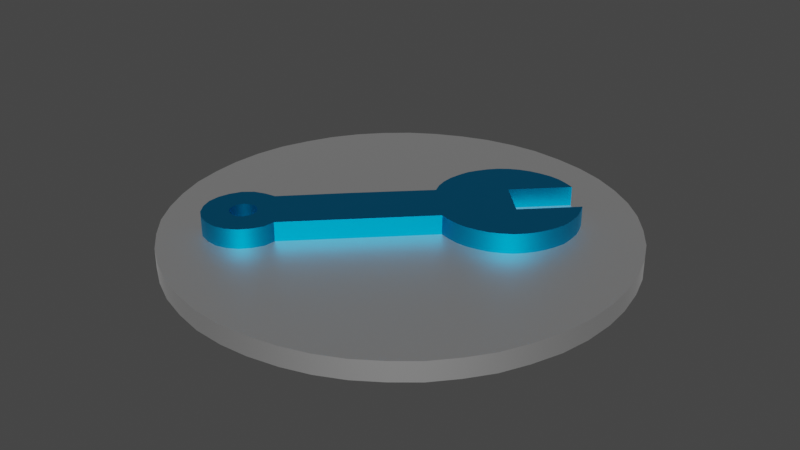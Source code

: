 # Source: RepairIcon.blend  (saved by Blender 2.92.15; exported with 4.5.12 LTS)
import bpy
from mathutils import Matrix  # noqa: F401  (used for matrix-valued properties, if any)

bpy.ops.wm.read_factory_settings(use_empty=True)
scene = bpy.context.scene
scene.name = 'Scene'

# ---- collections
col_collection = bpy.data.collections.new('Collection'); scene.collection.children.link(col_collection)

# ---- materials (node trees are filled in below, after node groups)
mat_material_2 = bpy.data.materials.new('Material_2')
mat_material_2.use_transparent_shadow = False
mat_material_2.diffuse_color = (0.9804, 0.9804, 0.9804, 1.0)
mat_material_2.roughness = 0.5528
mat_material_2.specular_intensity = 1.0
mat_material_2.metallic = 1.0
mat_plaster = bpy.data.materials.new('Plaster')
mat_plaster.use_transparent_shadow = False
mat_plaster.diffuse_color = (0.0, 0.2902, 0.5725, 1.0)
mat_plaster.roughness = 0.5528
mat_plaster.specular_intensity = 1.0
mat_plaster.metallic = 1.0

# ---- material node trees
mat_material_2.use_nodes = True; mat_material_2.node_tree.nodes.clear()
_N = mat_material_2.node_tree.nodes; _L = mat_material_2.node_tree.links
n0 = _N.new('ShaderNodeBsdfPrincipled'); n0.name = 'Principled BSDF'; n0.location = (10, 300)
n0.distribution = 'GGX'
n0.subsurface_method = 'BURLEY'
n0.inputs[0].default_value = (0.9804, 0.9804, 0.9804, 1.0)
n0.inputs[1].default_value = 1.0
n0.inputs[2].default_value = 0.5528
n0.inputs[3].default_value = 1.45
n0.inputs[13].default_value = 1.0
n0.inputs[27].default_value = (0.0, 0.0, 0.0, 1.0)
n0.inputs[28].default_value = 1.0
n1 = _N.new('ShaderNodeOutputMaterial'); n1.name = 'Material Output'; n1.location = (300, 300)
n2 = _N.new('ShaderNodeNormalMap'); n2.name = 'Normal Map'; n2.location = (-300, -300)
n2.label = 'Normal/Map'
_L.new(n0.outputs[0], n1.inputs[0])
_L.new(n2.outputs[0], n0.inputs[5])
n1.is_active_output = True
mat_plaster.use_nodes = True; mat_plaster.node_tree.nodes.clear()
_N = mat_plaster.node_tree.nodes; _L = mat_plaster.node_tree.links
n0 = _N.new('ShaderNodeBsdfPrincipled'); n0.name = 'Principled BSDF'; n0.location = (10, 300)
n0.distribution = 'GGX'
n0.subsurface_method = 'BURLEY'
n0.inputs[0].default_value = (0.0, 0.2902, 0.5725, 1.0)
n0.inputs[1].default_value = 1.0
n0.inputs[2].default_value = 0.5528
n0.inputs[3].default_value = 1.45
n0.inputs[13].default_value = 1.0
n0.inputs[27].default_value = (0.0, 0.0, 0.0, 1.0)
n0.inputs[28].default_value = 1.0
n1 = _N.new('ShaderNodeOutputMaterial'); n1.name = 'Material Output'; n1.location = (300, 300)
n2 = _N.new('ShaderNodeNormalMap'); n2.name = 'Normal Map'; n2.location = (-300, -300)
n2.label = 'Normal/Map'
_L.new(n0.outputs[0], n1.inputs[0])
_L.new(n2.outputs[0], n0.inputs[5])
n1.is_active_output = True

# ---- world
world_world = bpy.data.worlds.new('World'); scene.world = world_world
world_world.use_nodes = True; world_world.node_tree.nodes.clear()
_N = world_world.node_tree.nodes; _L = world_world.node_tree.links
n0 = _N.new('ShaderNodeOutputWorld'); n0.name = 'World Output'; n0.location = (300, 300)
n1 = _N.new('ShaderNodeBackground'); n1.name = 'Background'; n1.location = (10, 300)
n1.inputs[0].default_value = (0.05088, 0.05088, 0.05088, 1.0)
_L.new(n1.outputs[0], n0.inputs[0])
n0.is_active_output = True
world_world.color = (0.05088, 0.05088, 0.05088)
world_world.use_sun_shadow = False
world_world.sun_shadow_jitter_overblur = 0.0

# ---- meshes
me_object_1 = bpy.data.meshes.new('Object_1')
me_object_1.from_pydata([(4607.0, -8844.0, -2.103e-18), (4415.0, -8991.0, -3.144e-17), (4598.0, -9151.0, 4.576e-18), (4445.0, -9106.0, 0.0), (4461.0, -9131.0, 0.0), (4481.0, -9153.0, -1.615e-22), (4432.0, -9079.0, 0.0), (4422.0, -9050.0, 0.0), (4417.0, -9020.0, 0.0), (4555.0, -9204.0, 0.0), (4528.0, -9190.0, 0.0), (4584.0, -9214.0, 0.0), (4614.0, -9221.0, 0.0), (4503.0, -9173.0, 0.0), (4646.0, -9223.0, 0.0), (4423.0, -8929.0, 0.0), (4417.0, -8959.0, 0.0), (4434.0, -8900.0, 0.0), (4447.0, -8873.0, 0.0), (4484.0, -8826.0, 0.0), (4464.0, -8848.0, 0.0), (4507.0, -8806.0, 0.0), (4532.0, -8790.0, 0.0), (4559.0, -8777.0, 0.0), (4587.0, -8767.0, 0.0), (4618.0, -8761.0, 0.0), (4646.0, -8759.0, 0.0), (4706.0, -9215.0, 0.0), (4675.0, -9221.0, 0.0), (4734.0, -9206.0, 0.0), (4761.0, -9193.0, 0.0), (4809.0, -9157.0, 0.0), (4786.0, -9176.0, 0.0), (4829.0, -9134.0, 0.0), (4846.0, -9110.0, 0.0), (4859.0, -9083.0, 0.0), (4870.0, -9053.0, 0.0), (4876.0, -9023.0, 0.0), (4878.0, -8991.0, 0.0), (4812.0, -8829.0, 0.0), (4790.0, -8809.0, 0.0), (4765.0, -8792.0, 0.0), (4679.0, -8762.0, 0.0), (4709.0, -8768.0, 0.0), (4738.0, -8778.0, 0.0), (4876.0, -8963.0, 0.0), (4870.0, -8932.0, -9.34e-17), (4831.0, -8852.0, 0.0), (4848.0, -8877.0, 0.0), (4861.0, -8904.0, 0.0), (4876.0, -9023.0, 0.0), (4876.0, -9023.0, -20.0), (4878.0, -8991.0, -20.0), (4870.0, -9053.0, 0.0), (4870.0, -9053.0, -20.0), (4846.0, -9110.0, 0.0), (4846.0, -9110.0, -20.0), (4859.0, -9083.0, -20.0), (4829.0, -9134.0, 0.0), (4829.0, -9134.0, -20.0), (4859.0, -9083.0, 0.0), (4786.0, -9176.0, 0.0), (4786.0, -9176.0, -20.0), (4809.0, -9157.0, -20.0), (4761.0, -9193.0, 0.0), (4761.0, -9193.0, -20.0), (4706.0, -9215.0, 0.0), (4706.0, -9215.0, -20.0), (4734.0, -9206.0, -20.0), (4675.0, -9221.0, 0.0), (4675.0, -9221.0, -20.0), (4734.0, -9206.0, 0.0), (4809.0, -9157.0, 0.0), (4614.0, -9221.0, 0.0), (4614.0, -9221.0, -20.0), (4646.0, -9223.0, -20.0), (4584.0, -9214.0, 0.0), (4584.0, -9214.0, -20.0), (4528.0, -9190.0, 0.0), (4528.0, -9190.0, -20.0), (4555.0, -9204.0, -20.0), (4503.0, -9173.0, 0.0), (4503.0, -9173.0, -20.0), (4555.0, -9204.0, 0.0), (4461.0, -9131.0, 0.0), (4461.0, -9131.0, -20.0), (4481.0, -9153.0, -20.0), (4445.0, -9106.0, 0.0), (4445.0, -9106.0, -20.0), (4422.0, -9050.0, 0.0), (4422.0, -9050.0, -20.0), (4432.0, -9079.0, -20.0), (4417.0, -9020.0, 0.0), (4417.0, -9020.0, -20.0), (4432.0, -9079.0, 0.0), (4481.0, -9153.0, -1.615e-22), (4646.0, -9223.0, 0.0), (4415.0, -8991.0, -3.144e-17), (4415.0, -8991.0, -20.0), (4423.0, -8929.0, 0.0), (4423.0, -8929.0, -20.0), (4417.0, -8959.0, -20.0), (4434.0, -8900.0, 0.0), (4434.0, -8900.0, -20.0), (4464.0, -8848.0, 0.0), (4464.0, -8848.0, -20.0), (4447.0, -8873.0, -20.0), (4484.0, -8826.0, 0.0), (4484.0, -8826.0, -20.0), (4447.0, -8873.0, 0.0), (4532.0, -8790.0, 0.0), (4532.0, -8790.0, -20.0), (4507.0, -8806.0, -20.0), (4559.0, -8777.0, 0.0), (4559.0, -8777.0, -20.0), (4618.0, -8761.0, 0.0), (4618.0, -8761.0, -20.0), (4587.0, -8767.0, -20.0), (4646.0, -8759.0, 0.0), (4646.0, -8759.0, -20.0), (4587.0, -8767.0, 0.0), (4507.0, -8806.0, 0.0), (4709.0, -8768.0, 0.0), (4709.0, -8768.0, -20.0), (4679.0, -8762.0, -20.0), (4738.0, -8778.0, 0.0), (4738.0, -8778.0, -20.0), (4790.0, -8809.0, 0.0), (4790.0, -8809.0, -20.0), (4765.0, -8792.0, -20.0), (4812.0, -8829.0, 0.0), (4812.0, -8829.0, -20.0), (4765.0, -8792.0, 0.0), (4848.0, -8877.0, 0.0), (4848.0, -8877.0, -20.0), (4831.0, -8852.0, -20.0), (4861.0, -8904.0, 0.0), (4861.0, -8904.0, -20.0), (4876.0, -8963.0, 0.0), (4876.0, -8963.0, -20.0), (4870.0, -8932.0, -20.0), (4878.0, -8991.0, 0.0), (4878.0, -8991.0, -20.0), (4870.0, -8932.0, -9.34e-17), (4831.0, -8852.0, 0.0), (4679.0, -8762.0, 0.0), (4417.0, -8959.0, 0.0), (4870.0, -8932.0, -20.0), (4548.0, -9069.0, -20.0), (4620.0, -8802.0, -20.0), (4809.0, -9079.0, -20.0), (4706.0, -9215.0, -20.0), (4461.0, -9131.0, -20.0), (4445.0, -9106.0, -20.0), (4481.0, -9153.0, -20.0), (4432.0, -9079.0, -20.0), (4422.0, -9050.0, -20.0), (4417.0, -9020.0, -20.0), (4415.0, -8991.0, -20.0), (4555.0, -9204.0, -20.0), (4528.0, -9190.0, -20.0), (4584.0, -9214.0, -20.0), (4614.0, -9221.0, -20.0), (4503.0, -9173.0, -20.0), (4646.0, -9223.0, -20.0), (4417.0, -8959.0, -20.0), (4423.0, -8929.0, -20.0), (4434.0, -8900.0, -20.0), (4447.0, -8873.0, -20.0), (4484.0, -8826.0, -20.0), (4464.0, -8848.0, -20.0), (4507.0, -8806.0, -20.0), (4532.0, -8790.0, -20.0), (4559.0, -8777.0, -20.0), (4587.0, -8767.0, -20.0), (4618.0, -8761.0, -20.0), (4646.0, -8759.0, -20.0), (4675.0, -9221.0, -20.0), (4734.0, -9206.0, -20.0), (4761.0, -9193.0, -20.0), (4786.0, -9176.0, -20.0), (4809.0, -9157.0, -20.0), (4829.0, -9134.0, -20.0), (4846.0, -9110.0, -20.0), (4859.0, -9083.0, -20.0), (4876.0, -9023.0, -20.0), (4870.0, -9053.0, -20.0), (4878.0, -8991.0, -20.0), (4790.0, -8809.0, -20.0), (4812.0, -8829.0, -20.0), (4765.0, -8792.0, -20.0), (4679.0, -8762.0, -20.0), (4709.0, -8768.0, -20.0), (4738.0, -8778.0, -20.0), (4876.0, -8963.0, -20.0), (4831.0, -8852.0, -20.0), (4848.0, -8877.0, -20.0), (4861.0, -8904.0, -20.0), (4878.0, -8991.0, 0.0)], [], [(0, 1, 2), (2, 3, 4), (4, 5, 2), (6, 3, 2), (2, 7, 6), (8, 7, 2), (8, 2, 1), (9, 2, 10), (2, 9, 11), (11, 12, 2), (2, 13, 10), (13, 2, 5), (2, 12, 14), (0, 15, 16), (16, 1, 0), (17, 15, 0), (0, 18, 17), (19, 20, 0), (18, 0, 20), (19, 0, 21), (22, 21, 0), (22, 0, 23), (0, 24, 23), (24, 0, 25), (25, 0, 26), (27, 2, 28), (29, 2, 27), (30, 2, 29), (31, 33, 0, 2), (30, 32, 2), (32, 31, 2), (0, 33, 34), (35, 0, 34), (0, 36, 37), (35, 36, 0), (38, 0, 37), (0, 39, 40), (40, 41, 0), (26, 0, 42), (42, 0, 43), (43, 0, 44), (0, 41, 44), (0, 45, 46), (47, 39, 0), (47, 0, 48), (49, 48, 0), (49, 0, 46), (38, 45, 0), (28, 2, 14), (52, 198, 50, 51), (51, 50, 53, 54), (57, 60, 55, 56), (56, 55, 58, 59), (54, 53, 60, 57), (63, 72, 61, 62), (62, 61, 64, 65), (68, 71, 66, 67), (67, 66, 69, 70), (65, 64, 71, 68), (59, 58, 72, 63), (75, 96, 73, 74), (74, 73, 76, 77), (80, 83, 78, 79), (79, 78, 81, 82), (77, 76, 83, 80), (86, 95, 84, 85), (85, 84, 87, 88), (91, 94, 89, 90), (90, 89, 92, 93), (88, 87, 94, 91), (82, 81, 95, 86), (70, 69, 96, 75), (93, 92, 97, 98), (101, 146, 99, 100), (100, 99, 102, 103), (106, 109, 104, 105), (105, 104, 107, 108), (103, 102, 109, 106), (112, 121, 110, 111), (111, 110, 113, 114), (117, 120, 115, 116), (116, 115, 118, 119), (114, 113, 120, 117), (108, 107, 121, 112), (124, 145, 122, 123), (123, 122, 125, 126), (129, 132, 127, 128), (128, 127, 130, 131), (126, 125, 132, 129), (135, 144, 133, 134), (134, 133, 136, 137), (140, 143, 138, 139), (139, 138, 141, 142), (137, 136, 143, 140), (131, 130, 144, 135), (119, 118, 145, 124), (98, 97, 146, 101), (147, 194, 148, 149), (150, 151, 148), (148, 152, 153), (152, 148, 154), (155, 148, 153), (148, 155, 156), (157, 148, 156), (157, 158, 148), (159, 160, 148), (148, 161, 159), (161, 148, 162), (148, 160, 163), (163, 154, 148), (148, 164, 162), (149, 165, 166), (149, 148, 158, 165), (167, 149, 166), (149, 167, 168), (169, 149, 170), (168, 170, 149), (169, 171, 149), (172, 149, 171), (172, 173, 149), (149, 173, 174), (174, 175, 149), (175, 176, 149), (151, 177, 148), (151, 150, 178), (179, 178, 150), (179, 150, 180), (180, 150, 181), (182, 181, 150), (150, 183, 182), (184, 183, 150), (185, 150, 148), (150, 185, 186), (184, 150, 186), (187, 185, 148), (149, 188, 189), (188, 149, 190), (176, 191, 149), (191, 192, 149), (192, 193, 149), (149, 193, 190), (195, 149, 189), (195, 196, 149), (197, 149, 196), (197, 147, 149), (187, 148, 194), (177, 164, 148)])
me_object_1.polygons.foreach_set('use_smooth', [True] * 147)
_uv = me_object_1.uv_layers.new(name='UVMap')
_uv.uv.foreach_set('vector', [0.06125, 0.1349, 0.1616, 0.003183, 0.2709, 0.1291, 0.2709, 0.1291, 0.2399, 0.02398, 0.257, 0.03528, 0.257, 0.03528, 0.2725, 0.04869, 0.2709, 0.1291, 0.2215, 0.015, 0.2399, 0.02398, 0.2709, 0.1291, 0.2709, 0.1291, 0.2021, 0.008471, 0.2215, 0.015, 0.181, 0.004385, 0.2021, 0.008471, 0.2709, 0.1291, 0.181, 0.004385, 0.2709, 0.1291, 0.1616, 0.003183, 0.3072, 0.09958, 0.2709, 0.1291, 0.2978, 0.08095, 0.2709, 0.1291, 0.3072, 0.09958, 0.3142, 0.1195, 0.3142, 0.1195, 0.3185, 0.1402, 0.2709, 0.1291, 0.2709, 0.1291, 0.2862, 0.064, 0.2978, 0.08095, 0.2862, 0.064, 0.2709, 0.1291, 0.2725, 0.04869, 0.2709, 0.1291, 0.3185, 0.1402, 0.32, 0.1623, 0.06125, 0.1349, 0.119, 0.009051, 0.1396, 0.004729, 0.1396, 0.004729, 0.1616, 0.003183, 0.06125, 0.1349, 0.09914, 0.01608, 0.119, 0.009051, 0.06125, 0.1349, 0.06125, 0.1349, 0.08059, 0.02556, 0.09914, 0.01608, 0.04847, 0.05091, 0.06371, 0.0372, 0.06125, 0.1349, 0.08059, 0.02556, 0.06125, 0.1349, 0.06371, 0.0372, 0.04847, 0.05091, 0.06125, 0.1349, 0.03512, 0.06649, 0.02388, 0.08367, 0.03512, 0.06649, 0.06125, 0.1349, 0.02388, 0.08367, 0.06125, 0.1349, 0.01493, 0.1022, 0.06125, 0.1349, 0.008433, 0.1216, 0.01493, 0.1022, 0.008433, 0.1216, 0.06125, 0.1349, 0.004365, 0.1428, 0.004365, 0.1428, 0.06125, 0.1349, 0.003169, 0.1623, 0.3148, 0.203, 0.2709, 0.1291, 0.3188, 0.1819, 0.3083, 0.2225, 0.2709, 0.1291, 0.3148, 0.203, 0.2993, 0.241, 0.2709, 0.1291, 0.3083, 0.2225, 0.2747, 0.2738, 0.2595, 0.2875, 0.06125, 0.1349, 0.2709, 0.1291, 0.2993, 0.241, 0.2881, 0.2582, 0.2709, 0.1291, 0.2881, 0.2582, 0.2747, 0.2738, 0.2709, 0.1291, 0.06125, 0.1349, 0.2595, 0.2875, 0.2426, 0.2991, 0.2241, 0.3086, 0.06125, 0.1349, 0.2426, 0.2991, 0.06125, 0.1349, 0.2042, 0.3156, 0.1836, 0.3199, 0.2241, 0.3086, 0.2042, 0.3156, 0.06125, 0.1349, 0.1616, 0.3215, 0.06125, 0.1349, 0.1836, 0.3199, 0.06125, 0.1349, 0.05068, 0.276, 0.03703, 0.2607, 0.03703, 0.2607, 0.02545, 0.2437, 0.06125, 0.1349, 0.003169, 0.1623, 0.06125, 0.1349, 0.004708, 0.1845, 0.004708, 0.1845, 0.06125, 0.1349, 0.00901, 0.2052, 0.00901, 0.2052, 0.06125, 0.1349, 0.016, 0.2251, 0.06125, 0.1349, 0.02545, 0.2437, 0.016, 0.2251, 0.06125, 0.1349, 0.1422, 0.3203, 0.1211, 0.3162, 0.06619, 0.2894, 0.05068, 0.276, 0.06125, 0.1349, 0.06619, 0.2894, 0.06125, 0.1349, 0.08329, 0.3007, 0.1017, 0.3097, 0.08329, 0.3007, 0.06125, 0.1349, 0.1017, 0.3097, 0.06125, 0.1349, 0.1211, 0.3162, 0.1616, 0.3215, 0.1422, 0.3203, 0.06125, 0.1349, 0.3188, 0.1819, 0.2709, 0.1291, 0.32, 0.1623, 0.3247, 0.0, 0.3369, 0.0, 0.3369, 0.02217, 0.3247, 0.02217, 0.3247, 0.02217, 0.3369, 0.02217, 0.3369, 0.04329, 0.3247, 0.04329, 0.3247, 0.06441, 0.3369, 0.06441, 0.3369, 0.0853, 0.3247, 0.0853, 0.3247, 0.0853, 0.3369, 0.0853, 0.3369, 0.1058, 0.3247, 0.1058, 0.3247, 0.04329, 0.3369, 0.04329, 0.3369, 0.06441, 0.3247, 0.06441, 0.3247, 0.1264, 0.3369, 0.1264, 0.3369, 0.1469, 0.3247, 0.1469, 0.3247, 0.1469, 0.3369, 0.1469, 0.3369, 0.1675, 0.3247, 0.1675, 0.3247, 0.188, 0.3369, 0.188, 0.3369, 0.2086, 0.3247, 0.2086, 0.3247, 0.2086, 0.3369, 0.2086, 0.3369, 0.2301, 0.3247, 0.2301, 0.3247, 0.1675, 0.3369, 0.1675, 0.3369, 0.188, 0.3247, 0.188, 0.3247, 0.1058, 0.3369, 0.1058, 0.3369, 0.1264, 0.3247, 0.1264, 0.3247, 0.2496, 0.3369, 0.2496, 0.3369, 0.2718, 0.3247, 0.2718, 0.3247, 0.2718, 0.3369, 0.2718, 0.3369, 0.2929, 0.3247, 0.2929, 0.3247, 0.314, 0.3369, 0.314, 0.3369, 0.3349, 0.3247, 0.3349, 0.3247, 0.3349, 0.3369, 0.3349, 0.3369, 0.3555, 0.3247, 0.3555, 0.3247, 0.2929, 0.3369, 0.2929, 0.3369, 0.314, 0.3247, 0.314, 0.3247, 0.376, 0.3369, 0.376, 0.3369, 0.3966, 0.3247, 0.3966, 0.3247, 0.3966, 0.3369, 0.3966, 0.3369, 0.4171, 0.3247, 0.4171, 0.3247, 0.4376, 0.3369, 0.4376, 0.3369, 0.4582, 0.3247, 0.4582, 0.3247, 0.4582, 0.3369, 0.4582, 0.3369, 0.4797, 0.3247, 0.4797, 0.3247, 0.4171, 0.3369, 0.4171, 0.3369, 0.4376, 0.3247, 0.4376, 0.3247, 0.3555, 0.3369, 0.3555, 0.3369, 0.376, 0.3247, 0.376, 0.3247, 0.2301, 0.3369, 0.2301, 0.3369, 0.2496, 0.3247, 0.2496, 0.3247, 0.4797, 0.3369, 0.4797, 0.3369, 0.4993, 0.3247, 0.4993, 0.3247, 0.5214, 0.3369, 0.5214, 0.3369, 0.5426, 0.3247, 0.5426, 0.3247, 0.5426, 0.3369, 0.5426, 0.3369, 0.5637, 0.3247, 0.5637, 0.3247, 0.5846, 0.3369, 0.5846, 0.3369, 0.6051, 0.3247, 0.6051, 0.3247, 0.6051, 0.3369, 0.6051, 0.3369, 0.6257, 0.3247, 0.6257, 0.3247, 0.5637, 0.3369, 0.5637, 0.3369, 0.5846, 0.3247, 0.5846, 0.3247, 0.6462, 0.3369, 0.6462, 0.3369, 0.6667, 0.3247, 0.6667, 0.3247, 0.6667, 0.3369, 0.6667, 0.3369, 0.6873, 0.3247, 0.6873, 0.3247, 0.7078, 0.3369, 0.7078, 0.3369, 0.7294, 0.3247, 0.7294, 0.3247, 0.7294, 0.3369, 0.7294, 0.3369, 0.7489, 0.3247, 0.7489, 0.3247, 0.6873, 0.3369, 0.6873, 0.3369, 0.7078, 0.3247, 0.7078, 0.3247, 0.6257, 0.3369, 0.6257, 0.3369, 0.6462, 0.3247, 0.6462, 0.3247, 0.7711, 0.3369, 0.7711, 0.3369, 0.7922, 0.3247, 0.7922, 0.3247, 0.7922, 0.3369, 0.7922, 0.3369, 0.8133, 0.3247, 0.8133, 0.3247, 0.8342, 0.3369, 0.8342, 0.3369, 0.8547, 0.3247, 0.8547, 0.3247, 0.8547, 0.3369, 0.8547, 0.3369, 0.8753, 0.3247, 0.8753, 0.3247, 0.8133, 0.3369, 0.8133, 0.3369, 0.8342, 0.3247, 0.8342, 0.3247, 0.8958, 0.3369, 0.8958, 0.3369, 0.9164, 0.3247, 0.9164, 0.3247, 0.9164, 0.3369, 0.9164, 0.3369, 0.9369, 0.3247, 0.9369, 0.3247, 0.9575, 0.3369, 0.9575, 0.3369, 0.979, 0.3247, 0.979, 0.3247, 0.979, 0.3369, 0.979, 0.3369, 0.9985, 0.3247, 0.9985, 0.3247, 0.9369, 0.3369, 0.9369, 0.3369, 0.9575, 0.3247, 0.9575, 0.3247, 0.8753, 0.3369, 0.8753, 0.3369, 0.8958, 0.3247, 0.8958, 0.3247, 0.7489, 0.3369, 0.7489, 0.3369, 0.7711, 0.3247, 0.7711, 0.3247, 0.4993, 0.3369, 0.4993, 0.3369, 0.5214, 0.3247, 0.5214, 0.4595, 0.3162, 0.4806, 0.3203, 0.5533, 0.09499, 0.3706, 0.1444, 0.5599, 0.2742, 0.6532, 0.203, 0.5533, 0.09499, 0.5533, 0.09499, 0.5954, 0.03528, 0.5783, 0.02398, 0.5954, 0.03528, 0.5533, 0.09499, 0.6109, 0.04869, 0.5599, 0.015, 0.5533, 0.09499, 0.5783, 0.02398, 0.5533, 0.09499, 0.5599, 0.015, 0.5405, 0.008471, 0.5194, 0.004385, 0.5533, 0.09499, 0.5405, 0.008471, 0.5194, 0.004385, 0.5, 0.003183, 0.5533, 0.09499, 0.6456, 0.09958, 0.6362, 0.08095, 0.5533, 0.09499, 0.5533, 0.09499, 0.6526, 0.1195, 0.6456, 0.09958, 0.6526, 0.1195, 0.5533, 0.09499, 0.6569, 0.1402, 0.5533, 0.09499, 0.6362, 0.08095, 0.6246, 0.064, 0.6246, 0.064, 0.6109, 0.04869, 0.5533, 0.09499, 0.5533, 0.09499, 0.6584, 0.1623, 0.6569, 0.1402, 0.3706, 0.1444, 0.478, 0.004729, 0.4574, 0.009051, 0.3706, 0.1444, 0.5533, 0.09499, 0.5, 0.003183, 0.478, 0.004729, 0.4375, 0.01608, 0.3706, 0.1444, 0.4574, 0.009051, 0.3706, 0.1444, 0.4375, 0.01608, 0.419, 0.02556, 0.3869, 0.05091, 0.3706, 0.1444, 0.4021, 0.0372, 0.419, 0.02556, 0.4021, 0.0372, 0.3706, 0.1444, 0.3869, 0.05091, 0.3735, 0.06649, 0.3706, 0.1444, 0.3623, 0.08367, 0.3706, 0.1444, 0.3735, 0.06649, 0.3623, 0.08367, 0.3533, 0.1022, 0.3706, 0.1444, 0.3706, 0.1444, 0.3533, 0.1022, 0.3468, 0.1216, 0.3468, 0.1216, 0.3428, 0.1428, 0.3706, 0.1444, 0.3428, 0.1428, 0.3416, 0.1623, 0.3706, 0.1444, 0.6532, 0.203, 0.6572, 0.1819, 0.5533, 0.09499, 0.6532, 0.203, 0.5599, 0.2742, 0.6467, 0.2225, 0.6377, 0.241, 0.6467, 0.2225, 0.5599, 0.2742, 0.6377, 0.241, 0.5599, 0.2742, 0.6265, 0.2582, 0.6265, 0.2582, 0.5599, 0.2742, 0.6131, 0.2738, 0.5979, 0.2875, 0.6131, 0.2738, 0.5599, 0.2742, 0.5599, 0.2742, 0.581, 0.2991, 0.5979, 0.2875, 0.5625, 0.3086, 0.581, 0.2991, 0.5599, 0.2742, 0.522, 0.3199, 0.5599, 0.2742, 0.5533, 0.09499, 0.5599, 0.2742, 0.522, 0.3199, 0.5426, 0.3156, 0.5625, 0.3086, 0.5599, 0.2742, 0.5426, 0.3156, 0.5, 0.3215, 0.522, 0.3199, 0.5533, 0.09499, 0.3706, 0.1444, 0.3754, 0.2607, 0.3891, 0.276, 0.3754, 0.2607, 0.3706, 0.1444, 0.3639, 0.2437, 0.3416, 0.1623, 0.3431, 0.1845, 0.3706, 0.1444, 0.3431, 0.1845, 0.3474, 0.2052, 0.3706, 0.1444, 0.3474, 0.2052, 0.3544, 0.2251, 0.3706, 0.1444, 0.3706, 0.1444, 0.3544, 0.2251, 0.3639, 0.2437, 0.4046, 0.2894, 0.3706, 0.1444, 0.3891, 0.276, 0.4046, 0.2894, 0.4217, 0.3007, 0.3706, 0.1444, 0.4401, 0.3097, 0.3706, 0.1444, 0.4217, 0.3007, 0.4401, 0.3097, 0.4595, 0.3162, 0.3706, 0.1444, 0.5, 0.3215, 0.5533, 0.09499, 0.4806, 0.3203, 0.6572, 0.1819, 0.6584, 0.1623, 0.5533, 0.09499])
me_object_1.materials.append(mat_material_2)
me_object_1.use_remesh_fix_poles = True
me_object_1.use_remesh_preserve_attributes = False
me_object_1.use_mirror_vertex_groups = False
me_object_1.update()
me_object_1.normals_split_custom_set([tuple(v) for v in zip(*[iter([-3.21e-22, -2.633e-20, 1.0, 3.114e-19, 2.915e-20, 1.0, -1.741e-20, -5.154e-21, 1.0, -1.741e-20, -5.154e-21, 1.0, -3.545e-20, -1.871e-20, 1.0, -3.746e-20, -2.648e-20, 1.0, -3.746e-20, -2.648e-20, 1.0, -3.84e-20, -3.55e-20, 1.0, -1.741e-20, -5.154e-21, 1.0, -3.288e-20, -1.225e-20, 1.0, -3.545e-20, -1.871e-20, 1.0, -1.741e-20, -5.154e-21, 1.0, -1.741e-20, -5.154e-21, 1.0, -3.002e-20, -6.9e-21, 1.0, -3.288e-20, -1.225e-20, 1.0, 6.017e-19, 8.657e-19, 1.0, -3.002e-20, -6.9e-21, 1.0, -1.741e-20, -5.154e-21, 1.0, 6.017e-19, 8.657e-19, 1.0, -1.741e-20, -5.154e-21, 1.0, 3.114e-19, 2.915e-20, 1.0, -2.807e-20, -6.356e-20, 1.0, -1.741e-20, -5.154e-21, 1.0, -3.439e-20, -5.524e-20, 1.0, -1.741e-20, -5.154e-21, 1.0, -2.807e-20, -6.356e-20, 1.0, -1.888e-20, -6.818e-20, 1.0, -1.888e-20, -6.818e-20, 1.0, -8.369e-21, -6.774e-20, 1.0, -1.741e-20, -5.154e-21, 1.0, -1.741e-20, -5.154e-21, 1.0, -3.762e-20, -4.537e-20, 1.0, -3.439e-20, -5.524e-20, 1.0, -3.762e-20, -4.537e-20, 1.0, -1.741e-20, -5.154e-21, 1.0, -3.84e-20, -3.55e-20, 1.0, -1.741e-20, -5.154e-21, 1.0, -8.369e-21, -6.774e-20, 1.0, 1.222e-21, -6.291e-20, 1.0, -3.21e-22, -2.633e-20, 1.0, 1.297e-20, -3.232e-21, 1.0, 4.593e-19, -7.416e-19, 1.0, 4.593e-19, -7.416e-19, 1.0, 3.114e-19, 2.915e-20, 1.0, -3.21e-22, -2.633e-20, 1.0, 1.392e-20, -5.503e-21, 1.0, 1.297e-20, -3.232e-21, 1.0, -3.21e-22, -2.633e-20, 1.0, -3.21e-22, -2.633e-20, 1.0, 1.466e-20, -8.167e-21, 1.0, 1.392e-20, -5.503e-21, 1.0, 1.498e-20, -1.453e-20, 1.0, 1.507e-20, -1.12e-20, 1.0, -3.21e-22, -2.633e-20, 1.0, 1.466e-20, -8.167e-21, 1.0, -3.21e-22, -2.633e-20, 1.0, 1.507e-20, -1.12e-20, 1.0, 1.498e-20, -1.453e-20, 1.0, -3.21e-22, -2.633e-20, 1.0, 1.42e-20, -1.8e-20, 1.0, 1.258e-20, -2.13e-20, 1.0, 1.42e-20, -1.8e-20, 1.0, -3.21e-22, -2.633e-20, 1.0, 1.258e-20, -2.13e-20, 1.0, -3.21e-22, -2.633e-20, 1.0, 1.004e-20, -2.398e-20, 1.0, -3.21e-22, -2.633e-20, 1.0, 6.701e-21, -2.555e-20, 1.0, 1.004e-20, -2.398e-20, 1.0, 6.701e-21, -2.555e-20, 1.0, -3.21e-22, -2.633e-20, 1.0, 2.991e-21, -2.569e-20, 1.0, 2.991e-21, -2.569e-20, 1.0, -3.21e-22, -2.633e-20, 1.0, -5.219e-22, -2.452e-20, 1.0, 1.412e-20, -4.768e-20, 1.0, -1.741e-20, -5.154e-21, 1.0, 8.643e-21, -5.585e-20, 1.0, 1.77e-20, -3.974e-20, 1.0, -1.741e-20, -5.154e-21, 1.0, 1.412e-20, -4.768e-20, 1.0, 1.982e-20, -3.245e-20, 1.0, -1.741e-20, -5.154e-21, 1.0, 1.77e-20, -3.974e-20, 1.0, 1.912e-20, 8.135e-21, 1.0, 8.704e-21, 1.234e-20, 1.0, -3.21e-22, -2.633e-20, 1.0, -1.741e-20, -5.154e-21, 1.0, 1.982e-20, -3.245e-20, 1.0, 2.088e-20, -2.598e-20, 1.0, -1.741e-20, -5.154e-21, 1.0, 2.088e-20, -2.598e-20, 1.0, 1.912e-20, 8.135e-21, 1.0, -1.741e-20, -5.154e-21, 1.0, -3.21e-22, -2.633e-20, 1.0, 8.704e-21, 1.234e-20, 1.0, -5.246e-21, 3.202e-21, 1.0, -5.861e-21, 2.609e-21, 1.0, -3.21e-22, -2.633e-20, 1.0, -5.246e-21, 3.202e-21, 1.0, -3.21e-22, -2.633e-20, 1.0, -6.47e-21, 1.919e-21, 1.0, -7.068e-21, 1.113e-21, 1.0, -5.861e-21, 2.609e-21, 1.0, -6.47e-21, 1.919e-21, 1.0, -3.21e-22, -2.633e-20, 1.0, -7.646e-21, 1.797e-22, 1.0, -3.21e-22, -2.633e-20, 1.0, -7.068e-21, 1.113e-21, 1.0, -3.21e-22, -2.633e-20, 1.0, -9.573e-21, -8.887e-21, 1.0, -9.32e-21, -1.121e-20, 1.0, -9.32e-21, -1.121e-20, 1.0, -8.722e-21, -1.378e-20, 1.0, -3.21e-22, -2.633e-20, 1.0, -5.219e-22, -2.452e-20, 1.0, -3.21e-22, -2.633e-20, 1.0, -3.628e-21, -2.227e-20, 1.0, -3.628e-21, -2.227e-20, 1.0, -3.21e-22, -2.633e-20, 1.0, -6.001e-21, -1.95e-20, 1.0, -6.001e-21, -1.95e-20, 1.0, -3.21e-22, -2.633e-20, 1.0, -7.661e-21, -1.659e-20, 1.0, -3.21e-22, -2.633e-20, 1.0, -8.722e-21, -1.378e-20, 1.0, -7.661e-21, -1.659e-20, 1.0, -3.21e-22, -2.633e-20, 1.0, 4.58e-19, 1.062e-18, 1.0, 7.403e-19, 1.189e-18, 1.0, -9.572e-21, -6.832e-21, 1.0, -9.573e-21, -8.887e-21, 1.0, -3.21e-22, -2.633e-20, 1.0, -9.572e-21, -6.832e-21, 1.0, -3.21e-22, -2.633e-20, 1.0, -9.386e-21, -5.028e-21, 1.0, -5.938e-19, -2.518e-18, 1.0, -9.386e-21, -5.028e-21, 1.0, -3.21e-22, -2.633e-20, 1.0, -5.938e-19, -2.518e-18, 1.0, -3.21e-22, -2.633e-20, 1.0, 7.403e-19, 1.189e-18, 1.0, -7.646e-21, 1.797e-22, 1.0, 4.58e-19, 1.062e-18, 1.0, -3.21e-22, -2.633e-20, 1.0, 8.643e-21, -5.585e-20, 1.0, -1.741e-20, -5.154e-21, 1.0, 1.222e-21, -6.291e-20, 1.0, 1.0, -1.214e-05, 3.345e-06, 1.0, -1.213e-05, -3.329e-06, 0.9903, -0.139, 0.0, 0.9903, -0.139, -1.423e-10, 0.9903, -0.139, -1.423e-10, 0.9903, -0.139, 0.0, 0.9631, -0.269, 0.0, 0.9631, -0.269, 0.0, 0.9191, -0.394, 0.0, 0.9191, -0.394, 0.0, 0.8593, -0.5115, 0.0, 0.8593, -0.5115, -6.029e-11, 0.8593, -0.5115, -6.029e-11, 0.8593, -0.5115, 0.0, 0.7863, -0.6179, 0.0, 0.7863, -0.6179, 0.0, 0.9631, -0.269, 0.0, 0.9631, -0.269, 0.0, 0.9191, -0.394, 0.0, 0.9191, -0.394, 0.0, 0.7001, -0.7141, 0.0, 0.7001, -0.7141, 0.0, 0.6022, -0.7983, 0.0, 0.6022, -0.7983, 0.0, 0.6022, -0.7983, 0.0, 0.6022, -0.7983, 0.0, 0.4943, -0.8693, 0.0, 0.4943, -0.8693, 0.0, 0.3781, -0.9258, 0.0, 0.3781, -0.9258, 0.0, 0.2556, -0.9668, 1.336e-10, 0.2556, -0.9668, 0.0, 0.2556, -0.9668, 0.0, 0.2556, -0.9668, 1.336e-10, 0.1227, -0.9924, 0.0, 0.1227, -0.9924, -2.756e-10, 0.4943, -0.8693, 0.0, 0.4943, -0.8693, 0.0, 0.3781, -0.9258, 0.0, 0.3781, -0.9258, 0.0, 0.7863, -0.6179, 0.0, 0.7863, -0.6179, 0.0, 0.7001, -0.7141, 0.0, 0.7001, -0.7141, 0.0, 1.147e-05, -1.0, 0.0, 1.147e-05, -1.0, -3.963e-07, -0.1391, -0.9903, 0.0, -0.1391, -0.9903, -1.466e-10, -0.1391, -0.9903, -1.466e-10, -0.1391, -0.9903, 0.0, -0.269, -0.9631, 0.0, -0.269, -0.9631, 0.0, -0.394, -0.9191, 0.0, -0.394, -0.9191, 0.0, -0.5113, -0.8594, 0.0, -0.5113, -0.8594, -4.307e-11, -0.5113, -0.8594, -4.307e-11, -0.5113, -0.8594, 0.0, -0.6179, -0.7863, 0.0, -0.6179, -0.7863, 0.0, -0.269, -0.9631, 0.0, -0.269, -0.9631, 0.0, -0.394, -0.9191, 0.0, -0.394, -0.9191, 0.0, -0.7141, -0.7001, 0.0, -0.7141, -0.7001, 0.0, -0.7983, -0.6022, 0.0, -0.7983, -0.6022, 0.0, -0.7983, -0.6022, 0.0, -0.7983, -0.6022, 0.0, -0.8693, -0.4943, 0.0, -0.8693, -0.4943, 0.0, -0.9258, -0.3781, 0.0, -0.9258, -0.3781, 0.0, -0.9668, -0.2556, 1.336e-10, -0.9668, -0.2556, 0.0, -0.9668, -0.2556, 0.0, -0.9668, -0.2556, 1.336e-10, -0.9925, -0.1226, -3.487e-21, -0.9925, -0.1226, -2.756e-10, -0.8693, -0.4943, 0.0, -0.8693, -0.4943, 0.0, -0.9258, -0.3781, 0.0, -0.9258, -0.3781, 0.0, -0.6179, -0.7863, 0.0, -0.6179, -0.7863, 0.0, -0.7141, -0.7001, 0.0, -0.7141, -0.7001, 0.0, 0.1227, -0.9924, -2.756e-10, 0.1227, -0.9924, 0.0, 1.147e-05, -1.0, -3.963e-07, 1.147e-05, -1.0, 0.0, -0.9925, -0.1226, -2.756e-10, -0.9925, -0.1226, -3.487e-21, -1.0, -1.374e-06, 3.618e-10, -1.0, -1.374e-06, 0.0, -0.9903, 0.1391, 6.428e-07, -0.9903, 0.1391, 0.0, -0.9631, 0.269, 0.0, -0.9631, 0.269, 0.0, -0.9631, 0.269, 0.0, -0.9631, 0.269, 0.0, -0.9189, 0.3944, 0.0, -0.9189, 0.3944, 1.889e-07, -0.8593, 0.5114, -2.834e-07, -0.8593, 0.5114, 0.0, -0.7863, 0.6179, 0.0, -0.7863, 0.6179, 0.0, -0.7863, 0.6179, 0.0, -0.7863, 0.6179, 0.0, -0.7001, 0.7141, 0.0, -0.7001, 0.7141, 0.0, -0.9189, 0.3944, 1.889e-07, -0.9189, 0.3944, 0.0, -0.8593, 0.5114, 0.0, -0.8593, 0.5114, -2.834e-07, -0.6022, 0.7983, 0.0, -0.6022, 0.7983, 0.0, -0.4943, 0.8693, 0.0, -0.4943, 0.8693, 0.0, -0.4943, 0.8693, 0.0, -0.4943, 0.8693, 0.0, -0.3781, 0.9258, 0.0, -0.3781, 0.9258, 0.0, -0.2556, 0.9668, 0.0, -0.2556, 0.9668, 1.336e-10, -0.1227, 0.9924, 0.0, -0.1227, 0.9924, -2.756e-10, -0.1227, 0.9924, -2.756e-10, -0.1227, 0.9924, 0.0, 5.261e-06, 1.0, -1.586e-06, 5.26e-06, 1.0, 0.0, -0.3781, 0.9258, 0.0, -0.3781, 0.9258, 0.0, -0.2556, 0.9668, 1.336e-10, -0.2556, 0.9668, 0.0, -0.7001, 0.7141, 0.0, -0.7001, 0.7141, 0.0, -0.6022, 0.7983, 0.0, -0.6022, 0.7983, 0.0, 0.1391, 0.9903, -1.466e-10, 0.1391, 0.9903, 0.0, 0.269, 0.9631, 0.0, 0.269, 0.9631, 0.0, 0.269, 0.9631, 0.0, 0.269, 0.9631, 0.0, 0.3939, 0.9191, 0.0, 0.3939, 0.9191, 0.0, 0.5115, 0.8593, 2.644e-07, 0.5115, 0.8593, 0.0, 0.6179, 0.7863, 0.0, 0.6179, 0.7863, 0.0, 0.6179, 0.7863, 0.0, 0.6179, 0.7863, 0.0, 0.7141, 0.7001, 0.0, 0.7141, 0.7001, 0.0, 0.3939, 0.9191, 0.0, 0.3939, 0.9191, 0.0, 0.5115, 0.8593, 0.0, 0.5115, 0.8593, 2.644e-07, 0.7983, 0.6022, 0.0, 0.7983, 0.6022, 0.0, 0.8693, 0.4943, 0.0, 0.8693, 0.4943, 0.0, 0.8693, 0.4943, 0.0, 0.8693, 0.4943, 0.0, 0.9258, 0.3781, 0.0, 0.9258, 0.3781, 0.0, 0.9668, 0.2556, 0.0, 0.9668, 0.2556, 3.811e-07, 0.9924, 0.1227, 0.0, 0.9924, 0.1227, -2.756e-10, 0.9924, 0.1227, -2.756e-10, 0.9924, 0.1227, 0.0, 1.0, -1.546e-05, -2.95e-06, 1.0, -1.546e-05, 2.936e-06, 0.9258, 0.3781, 0.0, 0.9258, 0.3781, 0.0, 0.9668, 0.2556, 3.811e-07, 0.9668, 0.2556, 0.0, 0.7141, 0.7001, 0.0, 0.7141, 0.7001, 0.0, 0.7983, 0.6022, 0.0, 0.7983, 0.6022, 0.0, 5.26e-06, 1.0, 0.0, 5.261e-06, 1.0, -1.586e-06, 0.1391, 0.9903, 0.0, 0.1391, 0.9903, -1.466e-10, -1.0, -1.374e-06, 0.0, -1.0, -1.374e-06, 3.618e-10, -0.9903, 0.1391, 0.0, -0.9903, 0.1391, 6.428e-07, 0.0, 0.0, -1.0, 0.0, 0.0, -1.0, 0.0, 0.0, -1.0, 0.0, 0.0, -1.0, 0.0, 0.0, -1.0, 0.0, 0.0, -1.0, 0.0, 0.0, -1.0, 0.0, 0.0, -1.0, 0.0, 0.0, -1.0, 0.0, 0.0, -1.0, 0.0, 0.0, -1.0, 0.0, 0.0, -1.0, 0.0, 0.0, -1.0, 0.0, 0.0, -1.0, 0.0, 0.0, -1.0, 0.0, 0.0, -1.0, 0.0, 0.0, -1.0, 0.0, 0.0, -1.0, 0.0, 0.0, -1.0, 0.0, 0.0, -1.0, 0.0, 0.0, -1.0, 0.0, 0.0, -1.0, 0.0, 0.0, -1.0, 0.0, 0.0, -1.0, 0.0, 0.0, -1.0, 0.0, 0.0, -1.0, 0.0, 0.0, -1.0, 0.0, 0.0, -1.0, 0.0, 0.0, -1.0, 0.0, 0.0, -1.0, 0.0, 0.0, -1.0, 0.0, 0.0, -1.0, 0.0, 0.0, -1.0, 0.0, 0.0, -1.0, 0.0, 0.0, -1.0, 0.0, 0.0, -1.0, 0.0, 0.0, -1.0, 0.0, 0.0, -1.0, 0.0, 0.0, -1.0, 0.0, 0.0, -1.0, 0.0, 0.0, -1.0, 0.0, 0.0, -1.0, 0.0, 0.0, -1.0, 0.0, 0.0, -1.0, 0.0, 0.0, -1.0, 0.0, 0.0, -1.0, 0.0, 0.0, -1.0, 0.0, 0.0, -1.0, 0.0, 0.0, -1.0, 0.0, 0.0, -1.0, 0.0, 0.0, -1.0, 0.0, 0.0, -1.0, 0.0, 0.0, -1.0, 0.0, 0.0, -1.0, 0.0, 0.0, -1.0, 0.0, 0.0, -1.0, 0.0, 0.0, -1.0, 0.0, 0.0, -1.0, 0.0, 0.0, -1.0, 0.0, 0.0, -1.0, 0.0, 0.0, -1.0, 0.0, 0.0, -1.0, 0.0, 0.0, -1.0, 0.0, 0.0, -1.0, 0.0, 0.0, -1.0, 0.0, 0.0, -1.0, 0.0, 0.0, -1.0, 0.0, 0.0, -1.0, 0.0, 0.0, -1.0, 0.0, 0.0, -1.0, 0.0, 0.0, -1.0, 0.0, 0.0, -1.0, 0.0, 0.0, -1.0, 0.0, 0.0, -1.0, 0.0, 0.0, -1.0, 0.0, 0.0, -1.0, 0.0, 0.0, -1.0, 0.0, 0.0, -1.0, 0.0, 0.0, -1.0, 0.0, 0.0, -1.0, 0.0, 0.0, -1.0, 0.0, 0.0, -1.0, 0.0, 0.0, -1.0, 0.0, 0.0, -1.0, 0.0, 0.0, -1.0, 0.0, 0.0, -1.0, 0.0, 0.0, -1.0, 0.0, 0.0, -1.0, 0.0, 0.0, -1.0, 0.0, 0.0, -1.0, 0.0, 0.0, -1.0, 0.0, 0.0, -1.0, 0.0, 0.0, -1.0, 0.0, 0.0, -1.0, 0.0, 0.0, -1.0, 0.0, 0.0, -1.0, 0.0, 0.0, -1.0, 0.0, 0.0, -1.0, 0.0, 0.0, -1.0, 0.0, 0.0, -1.0, 0.0, 0.0, -1.0, 0.0, 0.0, -1.0, 0.0, 0.0, -1.0, 0.0, 0.0, -1.0, 0.0, 0.0, -1.0, 0.0, 0.0, -1.0, 0.0, 0.0, -1.0, 0.0, 0.0, -1.0, 0.0, 0.0, -1.0, 0.0, 0.0, -1.0, 0.0, 0.0, -1.0, 0.0, 0.0, -1.0, 0.0, 0.0, -1.0, 0.0, 0.0, -1.0, 0.0, 0.0, -1.0, 0.0, 0.0, -1.0, 0.0, 0.0, -1.0, 0.0, 0.0, -1.0, 0.0, 0.0, -1.0, 0.0, 0.0, -1.0, 0.0, 0.0, -1.0, 0.0, 0.0, -1.0, 0.0, 0.0, -1.0, 0.0, 0.0, -1.0, 0.0, 0.0, -1.0, 0.0, 0.0, -1.0, 0.0, 0.0, -1.0, 0.0, 0.0, -1.0, 0.0, 0.0, -1.0, 0.0, 0.0, -1.0, 0.0, 0.0, -1.0, 0.0, 0.0, -1.0, 0.0, 0.0, -1.0, 0.0, 0.0, -1.0, 0.0, 0.0, -1.0, 0.0, 0.0, -1.0, 0.0, 0.0, -1.0, 0.0, 0.0, -1.0, 0.0, 0.0, -1.0, 0.0, 0.0, -1.0, 0.0, 0.0, -1.0, 0.0, 0.0, -1.0, 0.0, 0.0, -1.0, 0.0, 0.0, -1.0, 0.0, 0.0, -1.0, 0.0, 0.0, -1.0, 0.0, 0.0, -1.0, 0.0, 0.0, -1.0, 0.0, 0.0, -1.0, 0.0, 0.0, -1.0, 0.0, 0.0, -1.0, 0.0, 0.0, -1.0])] * 3)])
me_object_3 = bpy.data.meshes.new('Object_3')
me_object_3.from_pydata([(4547.0, -9102.0, -5.87e-14), (4553.0, -9130.0, 5.874e-15), (4543.0, -9105.0, 8.994e-14), (4577.0, -9104.0, 1.148e-14), (4560.0, -9096.0, -1.105e-21), (4523.0, -9066.0, 0.0), (4533.0, -9080.0, -5.311e-21), (4521.0, -9082.0, -4.834e-22), (4561.0, -9072.0, -1.5e-22), (4642.0, -8973.0, 8.466e-20), (4689.0, -8981.0, 1.844e-15), (4611.0, -9005.0, 0.0), (4560.0, -9060.0, -1.803e-24), (4701.0, -8972.0, 3.501e-17), (4716.0, -8907.0, -9.538e-20), (4650.0, -8941.0, -1.687e-09), (4721.0, -8971.0, 0.0), (4787.0, -8901.0, -1.098e-14), (4788.0, -8913.0, 2.447e-13), (4646.0, -8931.0, -2.391e-14), (4677.0, -8864.0, -2.121e-16), (4717.0, -8855.0, 0.0), (4725.0, -8864.0, 0.0), (4530.0, -9132.0, 0.0), (4542.0, -9133.0, 0.0), (4563.0, -9124.0, 0.0), (4518.0, -9128.0, 0.0), (4533.0, -9105.0, 0.0), (4538.0, -9106.0, 0.0), (4509.0, -9121.0, 0.0), (4528.0, -9102.0, 0.0), (4550.0, -9097.0, 0.0), (4571.0, -9115.0, 0.0), (4578.0, -9092.0, 0.0), (4551.0, -9093.0, 0.0), (4550.0, -9087.0, 0.0), (4547.0, -9083.0, 0.0), (4502.0, -9111.0, 0.0), (4525.0, -9098.0, 0.0), (4498.0, -9100.0, 5.138e-22), (4524.0, -9093.0, -8.224e-21), (4525.0, -9088.0, 0.0), (4528.0, -9083.0, 0.0), (4501.0, -9077.0, 0.0), (4498.0, -9088.0, 0.0), (4507.0, -9066.0, 0.0), (4543.0, -9080.0, 0.0), (4538.0, -9079.0, 1.41e-12), (4553.0, -9049.0, -1.551e-15), (4539.0, -9052.0, 0.0), (4527.0, -9054.0, 0.0), (4516.0, -9058.0, 0.0), (4594.0, -8997.0, 0.0), (4732.0, -8984.0, 0.0), (4721.0, -8986.0, 0.0), (4710.0, -8986.0, 0.0), (4760.0, -8959.0, 0.0), (4753.0, -8976.0, 0.0), (4743.0, -8981.0, 0.0), (4699.0, -8984.0, 0.0), (4762.0, -8970.0, 0.0), (4776.0, -8954.0, 0.0), (4770.0, -8962.0, 0.0), (4781.0, -8945.0, 0.0), (4785.0, -8935.0, 0.0), (4788.0, -8924.0, 0.0), (4735.0, -8926.0, 2.636e-18), (4784.0, -8891.0, 9.14e-16), (4780.0, -8881.0, 0.0), (4656.0, -8928.0, -1.666e-09), (4704.0, -8895.0, 1.699e-08), (4644.0, -8920.0, 0.0), (4644.0, -8909.0, 0.0), (4646.0, -8898.0, 0.0), (4649.0, -8887.0, 0.0), (4654.0, -8878.0, 0.0), (4729.0, -8843.0, 0.0), (4749.0, -8850.0, 0.0), (4739.0, -8846.0, 0.0), (4718.0, -8842.0, 0.0), (4667.0, -8861.0, 0.0), (4676.0, -8854.0, 0.0), (4660.0, -8869.0, 0.0), (4707.0, -8843.0, 0.0), (4685.0, -8849.0, 0.0), (4696.0, -8845.0, 0.0), (4735.0, -8926.0, 2.636e-18), (4780.0, -8881.0, 20.0), (4780.0, -8881.0, 0.0), (4704.0, -8895.0, 20.0), (4716.0, -8907.0, -9.538e-20), (4704.0, -8895.0, 1.699e-08), (4735.0, -8926.0, 2.636e-18), (4735.0, -8926.0, 20.0), (4749.0, -8850.0, 20.0), (4704.0, -8895.0, 20.0), (4704.0, -8895.0, 1.699e-08), (4650.0, -8941.0, 20.0), (4646.0, -8931.0, -2.391e-14), (4650.0, -8941.0, -1.687e-09), (4644.0, -8909.0, 0.0), (4644.0, -8920.0, 0.0), (4644.0, -8920.0, 20.0), (4646.0, -8931.0, 20.0), (4649.0, -8887.0, 0.0), (4646.0, -8898.0, 0.0), (4646.0, -8898.0, 20.0), (4660.0, -8869.0, 0.0), (4654.0, -8878.0, 0.0), (4654.0, -8878.0, 20.0), (4660.0, -8869.0, 20.0), (4667.0, -8861.0, 20.0), (4667.0, -8861.0, 0.0), (4649.0, -8887.0, 20.0), (4644.0, -8909.0, 20.0), (4685.0, -8849.0, 0.0), (4676.0, -8854.0, 0.0), (4676.0, -8854.0, 20.0), (4707.0, -8843.0, 0.0), (4696.0, -8845.0, 0.0), (4696.0, -8845.0, 20.0), (4685.0, -8849.0, 20.0), (4729.0, -8843.0, 0.0), (4718.0, -8842.0, 0.0), (4718.0, -8842.0, 20.0), (4749.0, -8850.0, 20.0), (4749.0, -8850.0, 0.0), (4739.0, -8846.0, 0.0), (4729.0, -8843.0, 20.0), (4707.0, -8843.0, 20.0), (4739.0, -8846.0, 20.0), (4539.0, -9052.0, 20.0), (4594.0, -8997.0, 0.0), (4539.0, -9052.0, 0.0), (4590.0, -9000.0, 20.0), (4650.0, -8941.0, 20.0), (4650.0, -8941.0, -1.687e-09), (4578.0, -9092.0, 20.0), (4577.0, -9104.0, 1.148e-14), (4578.0, -9092.0, 0.0), (4563.0, -9124.0, 0.0), (4571.0, -9115.0, 0.0), (4571.0, -9115.0, 20.0), (4577.0, -9104.0, 20.0), (4542.0, -9133.0, 0.0), (4553.0, -9130.0, 5.874e-15), (4553.0, -9130.0, 20.0), (4518.0, -9128.0, 0.0), (4530.0, -9132.0, 0.0), (4530.0, -9132.0, 20.0), (4518.0, -9128.0, 20.0), (4509.0, -9121.0, 20.0), (4509.0, -9121.0, 0.0), (4542.0, -9133.0, 20.0), (4563.0, -9124.0, 20.0), (4498.0, -9100.0, 5.138e-22), (4502.0, -9111.0, 0.0), (4502.0, -9111.0, 20.0), (4501.0, -9077.0, 0.0), (4498.0, -9088.0, 0.0), (4498.0, -9088.0, 20.0), (4498.0, -9100.0, 20.0), (4516.0, -9058.0, 0.0), (4507.0, -9066.0, 0.0), (4507.0, -9066.0, 20.0), (4539.0, -9052.0, 20.0), (4539.0, -9052.0, 0.0), (4527.0, -9054.0, 0.0), (4516.0, -9058.0, 20.0), (4501.0, -9077.0, 20.0), (4527.0, -9054.0, 20.0), (4689.0, -8981.0, 1.844e-15), (4689.0, -8981.0, 20.0), (4578.0, -9092.0, 20.0), (4578.0, -9092.0, 0.0), (4780.0, -8881.0, 20.0), (4784.0, -8891.0, 9.14e-16), (4780.0, -8881.0, 0.0), (4788.0, -8913.0, 2.447e-13), (4787.0, -8901.0, -1.098e-14), (4787.0, -8901.0, 20.0), (4784.0, -8891.0, 20.0), (4785.0, -8935.0, 0.0), (4788.0, -8924.0, 0.0), (4788.0, -8924.0, 20.0), (4776.0, -8954.0, 0.0), (4781.0, -8945.0, 0.0), (4781.0, -8945.0, 20.0), (4776.0, -8954.0, 20.0), (4770.0, -8962.0, 20.0), (4770.0, -8962.0, 0.0), (4785.0, -8935.0, 20.0), (4788.0, -8913.0, 20.0), (4753.0, -8976.0, 0.0), (4762.0, -8970.0, 0.0), (4762.0, -8970.0, 20.0), (4732.0, -8984.0, 0.0), (4743.0, -8981.0, 0.0), (4743.0, -8981.0, 20.0), (4753.0, -8976.0, 20.0), (4710.0, -8986.0, 0.0), (4721.0, -8986.0, 0.0), (4721.0, -8986.0, 20.0), (4699.0, -8984.0, 0.0), (4710.0, -8986.0, 20.0), (4732.0, -8984.0, 20.0), (4699.0, -8984.0, 20.0), (4689.0, -8981.0, 1.844e-15), (4689.0, -8981.0, 20.0), (4550.0, -9087.0, 0.0), (4551.0, -9093.0, 0.0), (4551.0, -9093.0, 20.0), (4543.0, -9080.0, 0.0), (4547.0, -9083.0, 0.0), (4547.0, -9083.0, 20.0), (4550.0, -9087.0, 20.0), (4533.0, -9080.0, -5.311e-21), (4538.0, -9079.0, 1.41e-12), (4538.0, -9079.0, 20.0), (4525.0, -9088.0, 0.0), (4528.0, -9083.0, 0.0), (4528.0, -9083.0, 20.0), (4533.0, -9080.0, 20.0), (4543.0, -9080.0, 20.0), (4524.0, -9093.0, -8.224e-21), (4525.0, -9088.0, 20.0), (4528.0, -9102.0, 0.0), (4525.0, -9098.0, 0.0), (4525.0, -9098.0, 20.0), (4538.0, -9106.0, 0.0), (4533.0, -9105.0, 0.0), (4533.0, -9105.0, 20.0), (4528.0, -9102.0, 20.0), (4547.0, -9102.0, -5.87e-14), (4543.0, -9105.0, 8.994e-14), (4543.0, -9105.0, 20.0), (4551.0, -9093.0, 0.0), (4550.0, -9097.0, 0.0), (4550.0, -9097.0, 20.0), (4547.0, -9102.0, 20.0), (4538.0, -9106.0, 20.0), (4524.0, -9093.0, 20.0), (4577.0, -9104.0, 20.0), (4559.0, -9101.0, 20.0), (4547.0, -9102.0, 20.0), (4524.0, -9066.0, 20.0), (4498.0, -9088.0, 20.0), (4521.0, -9082.0, 20.0), (4533.0, -9080.0, 20.0), (4524.0, -9093.0, 20.0), (4561.0, -9059.0, 20.0), (4543.0, -9080.0, 20.0), (4562.0, -9074.0, 20.0), (4590.0, -9000.0, 20.0), (4548.0, -9053.0, 20.0), (4680.0, -8972.0, 20.0), (4612.0, -9003.0, 20.0), (4759.0, -8929.0, 20.0), (4710.0, -8986.0, 20.0), (4749.0, -8964.0, 20.0), (4788.0, -8913.0, 20.0), (4735.0, -8926.0, 20.0), (4530.0, -9132.0, 20.0), (4542.0, -9133.0, 20.0), (4553.0, -9130.0, 20.0), (4543.0, -9105.0, 20.0), (4563.0, -9124.0, 20.0), (4518.0, -9128.0, 20.0), (4533.0, -9105.0, 20.0), (4538.0, -9106.0, 20.0), (4509.0, -9121.0, 20.0), (4528.0, -9102.0, 20.0), (4571.0, -9115.0, 20.0), (4578.0, -9092.0, 20.0), (4689.0, -8981.0, 20.0), (4550.0, -9097.0, 20.0), (4551.0, -9093.0, 20.0), (4550.0, -9087.0, 20.0), (4502.0, -9111.0, 20.0), (4525.0, -9098.0, 20.0), (4498.0, -9100.0, 20.0), (4525.0, -9088.0, 20.0), (4528.0, -9083.0, 20.0), (4501.0, -9077.0, 20.0), (4507.0, -9066.0, 20.0), (4547.0, -9083.0, 20.0), (4538.0, -9079.0, 20.0), (4539.0, -9052.0, 20.0), (4527.0, -9054.0, 20.0), (4516.0, -9058.0, 20.0), (4650.0, -8941.0, 20.0), (4721.0, -8986.0, 20.0), (4732.0, -8984.0, 20.0), (4743.0, -8981.0, 20.0), (4753.0, -8976.0, 20.0), (4699.0, -8984.0, 20.0), (4702.0, -8972.0, 20.0), (4762.0, -8970.0, 20.0), (4770.0, -8962.0, 20.0), (4776.0, -8954.0, 20.0), (4774.0, -8944.0, 20.0), (4781.0, -8945.0, 20.0), (4785.0, -8935.0, 20.0), (4788.0, -8924.0, 20.0), (4780.0, -8881.0, 20.0), (4784.0, -8891.0, 20.0), (4787.0, -8901.0, 20.0), (4704.0, -8895.0, 20.0), (4654.0, -8930.0, 20.0), (4646.0, -8931.0, 20.0), (4644.0, -8920.0, 20.0), (4661.0, -8908.0, 20.0), (4644.0, -8909.0, 20.0), (4646.0, -8898.0, 20.0), (4649.0, -8887.0, 20.0), (4654.0, -8878.0, 20.0), (4727.0, -8860.0, 20.0), (4729.0, -8843.0, 20.0), (4717.0, -8855.0, 20.0), (4749.0, -8850.0, 20.0), (4739.0, -8846.0, 20.0), (4718.0, -8842.0, 20.0), (4667.0, -8861.0, 20.0), (4676.0, -8854.0, 20.0), (4686.0, -8857.0, 20.0), (4660.0, -8869.0, 20.0), (4707.0, -8843.0, 20.0), (4685.0, -8849.0, 20.0), (4696.0, -8845.0, 20.0), (4735.0, -8926.0, 20.0), (4749.0, -8850.0, 0.0), (4551.0, -9093.0, 20.0)], [], [(0, 1, 2), (3, 0, 4), (3, 25, 1, 0), (5, 6, 7), (8, 9, 10), (11, 8, 12), (9, 8, 11), (9, 15, 14, 13), (16, 17, 18), (17, 16, 13), (19, 20, 21), (19, 21, 22), (23, 1, 24), (1, 23, 2), (26, 28, 2, 23), (27, 28, 26), (29, 30, 27, 26), (4, 0, 31), (25, 3, 32), (3, 4, 33), (4, 10, 33), (13, 10, 9), (31, 34, 4), (4, 34, 35), (35, 8, 4), (8, 35, 36), (38, 30, 29, 37), (40, 38, 37, 39), (7, 41, 40), (42, 41, 7), (43, 7, 44), (7, 40, 39, 44), (43, 45, 5, 7), (42, 7, 6), (8, 36, 46), (46, 47, 8), (48, 12, 47), (6, 5, 48, 47), (49, 5, 50), (5, 51, 50), (45, 51, 5), (52, 48, 49), (11, 48, 52), (9, 11, 52), (5, 49, 48), (12, 48, 11), (16, 53, 54), (54, 55, 16), (56, 53, 16), (56, 57, 58), (53, 56, 58), (59, 13, 16, 55), (10, 13, 59), (60, 57, 56), (56, 61, 62), (56, 63, 61), (60, 56, 62), (64, 56, 65), (65, 56, 18), (63, 56, 64), (17, 66, 67), (66, 13, 14), (17, 13, 66), (66, 68, 67), (15, 69, 70), (69, 15, 19), (71, 72, 20), (72, 73, 20), (71, 20, 19), (74, 75, 20), (74, 20, 73), (70, 14, 15), (52, 15, 9), (76, 22, 21), (22, 77, 70), (78, 22, 76), (76, 21, 79), (77, 22, 78), (80, 81, 20), (20, 82, 80), (75, 82, 20), (20, 83, 21), (79, 21, 83), (84, 85, 20), (83, 20, 85), (81, 84, 20), (70, 69, 22), (86, 329, 87, 88), (89, 90, 91), (89, 93, 92, 90), (96, 330, 94, 95), (97, 103, 98, 99), (102, 114, 100, 101), (103, 102, 101, 98), (106, 113, 104, 105), (109, 110, 107, 108), (112, 107, 110, 111), (113, 109, 108, 104), (114, 106, 105, 100), (117, 121, 115, 116), (120, 129, 118, 119), (121, 120, 119, 115), (124, 128, 122, 123), (127, 130, 125, 126), (128, 130, 127, 122), (129, 124, 123, 118), (111, 117, 116, 112), (131, 134, 132, 133), (132, 134, 135), (136, 132, 135), (137, 143, 138, 139), (142, 154, 140, 141), (143, 142, 141, 138), (146, 153, 144, 145), (149, 150, 147, 148), (152, 147, 150, 151), (153, 149, 148, 144), (154, 146, 145, 140), (157, 161, 155, 156), (160, 169, 158, 159), (161, 160, 159, 155), (164, 168, 162, 163), (167, 170, 165, 166), (168, 170, 167, 162), (169, 164, 163, 158), (151, 157, 156, 152), (173, 174, 171, 172), (175, 181, 176, 177), (180, 192, 178, 179), (181, 180, 179, 176), (184, 191, 182, 183), (187, 188, 185, 186), (190, 185, 188, 189), (191, 187, 186, 182), (192, 184, 183, 178), (195, 199, 193, 194), (198, 205, 196, 197), (199, 198, 197, 193), (202, 204, 200, 201), (204, 206, 203, 200), (205, 202, 201, 196), (206, 208, 207, 203), (189, 195, 194, 190), (211, 215, 209, 210), (214, 223, 212, 213), (215, 214, 213, 209), (218, 222, 216, 217), (221, 225, 219, 220), (222, 221, 220, 216), (223, 218, 217, 212), (225, 241, 224, 219), (228, 232, 226, 227), (231, 240, 229, 230), (232, 231, 230, 226), (235, 239, 233, 234), (238, 331, 236, 237), (239, 238, 237, 233), (240, 235, 234, 229), (241, 228, 227, 224), (242, 243, 244), (245, 283, 246, 247), (245, 247, 248), (247, 246, 249), (250, 251, 252), (253, 254, 250), (252, 243, 255), (256, 250, 252), (255, 256, 252), (257, 296, 258, 259), (259, 260, 257), (261, 257, 260), (242, 244, 262, 263), (264, 242, 263), (265, 262, 244), (242, 264, 266), (265, 269, 267, 262), (268, 267, 269), (268, 271, 270, 267), (266, 272, 242), (242, 273, 243), (243, 273, 255), (274, 255, 273), (275, 252, 276), (252, 275, 243), (252, 277, 276), (270, 271, 279, 278), (278, 279, 249, 280), (247, 249, 281), (282, 247, 281), (246, 280, 249), (282, 248, 247), (245, 284, 283), (252, 251, 285), (286, 251, 250, 254), (254, 245, 248, 286), (287, 288, 245), (245, 288, 289), (284, 245, 289), (254, 253, 287), (290, 253, 256), (245, 254, 287), (250, 256, 253), (285, 277, 252), (259, 291, 292), (291, 259, 258), (259, 293, 294), (292, 293, 259), (274, 295, 296), (255, 274, 296), (296, 295, 258), (297, 259, 294), (259, 298, 299), (299, 300, 259), (300, 299, 301), (297, 298, 259), (302, 303, 300), (303, 260, 300), (301, 302, 300), (257, 261, 296), (304, 261, 305), (306, 305, 261), (260, 306, 261), (290, 307, 308), (308, 309, 290), (310, 311, 312), (312, 311, 313), (311, 310, 309), (314, 311, 315), (314, 313, 311), (311, 309, 308), (290, 255, 261, 307), (316, 318, 311, 307), (317, 321, 318, 316), (316, 307, 319), (320, 317, 316), (319, 320, 316), (322, 311, 323), (324, 323, 311), (311, 322, 325), (315, 311, 325), (324, 318, 326), (321, 326, 318), (327, 324, 328), (326, 328, 324), (323, 324, 327), (307, 311, 308), (10, 4, 8), (12, 8, 47), (18, 56, 16), (19, 22, 69), (275, 244, 243), (261, 255, 296), (290, 256, 255), (260, 259, 300), (324, 311, 318)])
me_object_3.polygons.foreach_set('use_smooth', [True] * 255)
_uv = me_object_3.uv_layers.new(name='UVMap')
_uv.uv.foreach_set('vector', [0.8207, 0.09554, 0.8768, 0.05892, 0.8182, 0.083, 0.8723, 0.1408, 0.8207, 0.09554, 0.8314, 0.1257, 0.8723, 0.1408, 0.8834, 0.08537, 0.8768, 0.05892, 0.8207, 0.09554, 0.7218, 0.1154, 0.76, 0.1074, 0.7433, 0.0854, 0.7928, 0.1687, 0.7634, 0.4662, 0.8555, 0.5332, 0.765, 0.363, 0.7928, 0.1687, 0.7719, 0.1873, 0.7634, 0.4662, 0.7928, 0.1687, 0.765, 0.363, 0.7634, 0.4662, 0.7235, 0.5329, 0.7781, 0.7001, 0.8596, 0.5688, 0.8904, 0.6023, 0.8855, 0.8278, 0.9057, 0.8113, 0.8855, 0.8278, 0.8904, 0.6023, 0.8596, 0.5688, 0.7011, 0.5444, 0.6401, 0.7072, 0.6919, 0.7896, 0.7011, 0.5444, 0.6919, 0.7896, 0.7205, 0.7869, 0.8413, 0.01571, 0.8768, 0.05892, 0.8625, 0.03489, 0.8768, 0.05892, 0.8413, 0.01571, 0.8182, 0.083, 0.8155, 0.003757, 0.8114, 0.07281, 0.8182, 0.083, 0.8413, 0.01571, 0.8018, 0.0662, 0.8114, 0.07281, 0.8155, 0.003757, 0.7886, 0.0, 0.7895, 0.06353, 0.8018, 0.0662, 0.8155, 0.003757, 0.8314, 0.1257, 0.8207, 0.09554, 0.818, 0.1079, 0.8834, 0.08537, 0.8723, 0.1408, 0.8821, 0.1139, 0.8723, 0.1408, 0.8314, 0.1257, 0.8555, 0.1631, 0.8314, 0.1257, 0.8555, 0.5332, 0.8555, 0.1631, 0.8596, 0.5688, 0.8555, 0.5332, 0.7634, 0.4662, 0.818, 0.1079, 0.8114, 0.1176, 0.8314, 0.1257, 0.8314, 0.1257, 0.8114, 0.1176, 0.8013, 0.1244, 0.8013, 0.1244, 0.7928, 0.1687, 0.8314, 0.1257, 0.7928, 0.1687, 0.8013, 0.1244, 0.7888, 0.1269, 0.777, 0.06597, 0.7895, 0.06353, 0.7886, 0.0, 0.761, 0.004271, 0.7668, 0.0728, 0.777, 0.06597, 0.761, 0.004271, 0.7354, 0.01677, 0.7433, 0.0854, 0.7603, 0.08247, 0.7668, 0.0728, 0.7576, 0.09486, 0.7603, 0.08247, 0.7433, 0.0854, 0.7011, 0.05992, 0.7433, 0.0854, 0.7147, 0.03629, 0.7433, 0.0854, 0.7668, 0.0728, 0.7354, 0.01677, 0.7147, 0.03629, 0.7011, 0.05992, 0.6947, 0.08716, 0.7218, 0.1154, 0.7433, 0.0854, 0.7576, 0.09486, 0.7433, 0.0854, 0.76, 0.1074, 0.7928, 0.1687, 0.7888, 0.1269, 0.7764, 0.1242, 0.7764, 0.1242, 0.7668, 0.1176, 0.7928, 0.1687, 0.743, 0.1933, 0.7719, 0.1873, 0.7668, 0.1176, 0.76, 0.1074, 0.7218, 0.1154, 0.743, 0.1933, 0.7668, 0.1176, 0.7235, 0.1639, 0.7218, 0.1154, 0.7068, 0.1424, 0.7218, 0.1154, 0.6966, 0.1157, 0.7068, 0.1424, 0.6947, 0.08716, 0.6966, 0.1157, 0.7218, 0.1154, 0.7235, 0.3484, 0.743, 0.1933, 0.7235, 0.1639, 0.765, 0.363, 0.743, 0.1933, 0.7235, 0.3484, 0.7634, 0.4662, 0.765, 0.363, 0.7235, 0.3484, 0.7218, 0.1154, 0.7235, 0.1639, 0.743, 0.1933, 0.7719, 0.1873, 0.743, 0.1933, 0.765, 0.363, 0.8904, 0.6023, 0.9317, 0.5985, 0.9161, 0.5774, 0.9161, 0.5774, 0.8977, 0.5592, 0.8904, 0.6023, 0.9367, 0.6869, 0.9317, 0.5985, 0.8904, 0.6023, 0.9367, 0.6869, 0.9524, 0.6465, 0.9439, 0.6217, 0.9317, 0.5985, 0.9367, 0.6869, 0.9439, 0.6217, 0.8772, 0.5444, 0.8596, 0.5688, 0.8904, 0.6023, 0.8977, 0.5592, 0.8555, 0.5332, 0.8596, 0.5688, 0.8772, 0.5444, 0.9569, 0.6718, 0.9524, 0.6465, 0.9367, 0.6869, 0.9367, 0.6869, 0.9546, 0.7215, 0.9575, 0.6972, 0.9367, 0.6869, 0.9479, 0.746, 0.9546, 0.7215, 0.9569, 0.6718, 0.9367, 0.6869, 0.9575, 0.6972, 0.9373, 0.7696, 0.9367, 0.6869, 0.9231, 0.7917, 0.9231, 0.7917, 0.9367, 0.6869, 0.9057, 0.8113, 0.9479, 0.746, 0.9367, 0.6869, 0.9373, 0.7696, 0.8855, 0.8278, 0.8399, 0.7001, 0.8634, 0.8409, 0.8399, 0.7001, 0.8596, 0.5688, 0.7781, 0.7001, 0.8855, 0.8278, 0.8596, 0.5688, 0.8399, 0.7001, 0.8399, 0.7001, 0.8399, 0.8504, 0.8634, 0.8409, 0.7235, 0.5329, 0.7132, 0.5648, 0.7366, 0.7001, 0.7132, 0.5648, 0.7235, 0.5329, 0.7011, 0.5444, 0.6803, 0.5595, 0.6618, 0.5778, 0.6401, 0.7072, 0.6618, 0.5778, 0.6463, 0.5989, 0.6401, 0.7072, 0.6803, 0.5595, 0.6401, 0.7072, 0.7011, 0.5444, 0.6341, 0.6221, 0.6258, 0.6466, 0.6401, 0.7072, 0.6341, 0.6221, 0.6401, 0.7072, 0.6463, 0.5989, 0.7366, 0.7001, 0.7781, 0.7001, 0.7235, 0.5329, 0.7235, 0.3484, 0.7235, 0.5329, 0.7634, 0.4662, 0.6925, 0.8276, 0.7205, 0.7869, 0.6919, 0.7896, 0.7205, 0.7869, 0.7366, 0.8498, 0.7366, 0.7001, 0.7141, 0.8405, 0.7205, 0.7869, 0.6925, 0.8276, 0.6925, 0.8276, 0.6919, 0.7896, 0.6725, 0.8112, 0.7366, 0.8498, 0.7205, 0.7869, 0.7141, 0.8405, 0.6206, 0.6959, 0.6236, 0.7211, 0.6401, 0.7072, 0.6401, 0.7072, 0.6214, 0.6715, 0.6206, 0.6959, 0.6258, 0.6466, 0.6214, 0.6715, 0.6401, 0.7072, 0.6401, 0.7072, 0.6551, 0.7917, 0.6919, 0.7896, 0.6725, 0.8112, 0.6919, 0.7896, 0.6551, 0.7917, 0.6303, 0.7459, 0.6409, 0.7697, 0.6401, 0.7072, 0.6551, 0.7917, 0.6401, 0.7072, 0.6409, 0.7697, 0.6236, 0.7211, 0.6303, 0.7459, 0.6401, 0.7072, 0.7366, 0.7001, 0.7132, 0.5648, 0.7205, 0.7869, 0.1397, 0.1411, 0.09409, 0.1411, 0.09409, 0.2914, 0.1397, 0.2914, 1.254e-11, 0.1411, 0.04558, 0.1828, 0.04558, 0.1411, 1.254e-11, 0.1411, -5.221e-13, 0.2449, 0.04558, 0.2449, 0.04558, 0.1828, 0.09262, 0.2909, 0.09262, 0.1411, 0.04704, 0.1411, 0.04704, 0.2909, 0.1882, 0.1411, 0.1882, 0.1675, 0.2338, 0.1675, 0.2338, 0.1411, 0.1882, 0.1934, 0.1882, 0.2191, 0.2338, 0.2191, 0.2338, 0.1934, 0.1882, 0.1675, 0.1882, 0.1934, 0.2338, 0.1934, 0.2338, 0.1675, 0.1882, 0.2446, 0.1882, 0.2701, 0.2338, 0.2701, 0.2338, 0.2446, 0.1882, 0.2955, 0.1882, 0.321, 0.2338, 0.321, 0.2338, 0.2955, 0.2338, 0.3465, 0.2338, 0.321, 0.1882, 0.321, 0.1882, 0.3465, 0.1882, 0.2701, 0.1882, 0.2955, 0.2338, 0.2955, 0.2338, 0.2701, 0.1882, 0.2191, 0.1882, 0.2446, 0.2338, 0.2446, 0.2338, 0.2191, 0.1882, 0.3729, 0.1882, 0.3988, 0.2338, 0.3988, 0.2338, 0.3729, 0.1882, 0.4245, 0.1882, 0.4499, 0.2338, 0.4499, 0.2338, 0.4245, 0.1882, 0.3988, 0.1882, 0.4245, 0.2338, 0.4245, 0.2338, 0.3988, 0.1882, 0.4754, 0.1882, 0.5009, 0.2338, 0.5009, 0.2338, 0.4754, 0.2338, 0.5264, 0.1882, 0.5264, 0.1882, 0.5519, 0.2338, 0.5519, 0.1882, 0.5009, 0.1882, 0.5264, 0.2338, 0.5264, 0.2338, 0.5009, 0.1882, 0.4499, 0.1882, 0.4754, 0.2338, 0.4754, 0.2338, 0.4499, 0.1882, 0.3465, 0.1882, 0.3729, 0.2338, 0.3729, 0.2338, 0.3465, -5.993e-13, 0.09262, 0.1727, 0.09262, 0.1845, 0.04704, 0.0, 0.04704, 0.1845, 0.04704, 0.1727, 0.09262, 0.369, 0.09262, 0.369, 0.04704, 0.1845, 0.04704, 0.369, 0.09262, 1.017e-10, 0.04558, 0.02872, 0.04558, 0.02872, 5.185e-16, 0.0, 0.0, 0.05683, 0.04558, 0.08484, 0.04558, 0.08484, 0.0, 0.05683, 0.0, 0.02872, 0.04558, 0.05683, 0.04558, 0.05683, 0.0, 0.02872, 5.185e-16, 0.1129, 0.04558, 0.1416, 0.04558, 0.1416, 0.0, 0.1129, 1.507e-17, 0.1697, 0.04558, 0.1977, 0.04558, 0.1977, 0.0, 0.1697, 0.0, 0.2257, 0.0, 0.1977, 0.0, 0.1977, 0.04558, 0.2257, 0.04558, 0.1416, 0.04558, 0.1697, 0.04558, 0.1697, 0.0, 0.1416, 0.0, 0.08484, 0.04558, 0.1129, 0.04558, 0.1129, 1.507e-17, 0.08484, 0.0, 0.2544, 0.04558, 0.2825, 0.04558, 0.2825, 8.676e-25, 0.2544, 0.0, 0.3106, 0.04558, 0.3386, 0.04558, 0.3386, 0.0, 0.3106, 0.0, 0.2825, 0.04558, 0.3106, 0.04558, 0.3106, 0.0, 0.2825, 8.676e-25, 0.3673, 0.04558, 0.3954, 0.04558, 0.3954, 0.0, 0.3673, 0.0, 0.4234, 0.0, 0.4234, 0.04558, 0.4514, 0.04558, 0.4514, 0.0, 0.3954, 0.04558, 0.4234, 0.04558, 0.4234, 0.0, 0.3954, 0.0, 0.3386, 0.04558, 0.3673, 0.04558, 0.3673, 0.0, 0.3386, 0.0, 0.2257, 0.04558, 0.2544, 0.04558, 0.2544, 0.0, 0.2257, 0.0, 0.3701, 0.1397, 0.3701, 0.09409, 3.663e-09, 0.09409, -6.123e-10, 0.1397, 0.2352, 0.1411, 0.2352, 0.1676, 0.2808, 0.1676, 0.2808, 0.1411, 0.2352, 0.1936, 0.2352, 0.2193, 0.2808, 0.2193, 0.2808, 0.1936, 0.2352, 0.1676, 0.2352, 0.1936, 0.2808, 0.1936, 0.2808, 0.1676, 0.2352, 0.2448, 0.2352, 0.2704, 0.2808, 0.2704, 0.2808, 0.2448, 0.2352, 0.2959, 0.2352, 0.3214, 0.2808, 0.3214, 0.2808, 0.2959, 0.2808, 0.347, 0.2808, 0.3214, 0.2352, 0.3214, 0.2352, 0.347, 0.2352, 0.2704, 0.2352, 0.2959, 0.2808, 0.2959, 0.2808, 0.2704, 0.2352, 0.2193, 0.2352, 0.2448, 0.2808, 0.2448, 0.2808, 0.2193, 0.2352, 0.3735, 0.2352, 0.3994, 0.2808, 0.3994, 0.2808, 0.3735, 0.2352, 0.4251, 0.2352, 0.4507, 0.2808, 0.4507, 0.2808, 0.4251, 0.2352, 0.3994, 0.2352, 0.4251, 0.2808, 0.4251, 0.2808, 0.3994, 0.2352, 0.4762, 0.2352, 0.5018, 0.2808, 0.5018, 0.2808, 0.4762, 0.2352, 0.5018, 0.2352, 0.5273, 0.2808, 0.5273, 0.2808, 0.5018, 0.2352, 0.4507, 0.2352, 0.4762, 0.2808, 0.4762, 0.2808, 0.4507, 0.2352, 0.5273, 0.2352, 0.5528, 0.2808, 0.5528, 0.2808, 0.5273, 0.2352, 0.347, 0.2352, 0.3735, 0.2808, 0.3735, 0.2808, 0.347, 0.1411, 0.1411, 0.1411, 0.154, 0.1867, 0.154, 0.1867, 0.1411, 0.1411, 0.1663, 0.1411, 0.1786, 0.1867, 0.1786, 0.1867, 0.1663, 0.1411, 0.154, 0.1411, 0.1663, 0.1867, 0.1663, 0.1867, 0.154, 0.1411, 0.1909, 0.1411, 0.2037, 0.1867, 0.2037, 0.1867, 0.1909, 0.1411, 0.2161, 0.1411, 0.2283, 0.1867, 0.2283, 0.1867, 0.2161, 0.1411, 0.2037, 0.1411, 0.2161, 0.1867, 0.2161, 0.1867, 0.2037, 0.1411, 0.1786, 0.1411, 0.1909, 0.1867, 0.1909, 0.1867, 0.1786, 0.1411, 0.2283, 0.1411, 0.2406, 0.1867, 0.2406, 0.1867, 0.2283, 0.1411, 0.2535, 0.1411, 0.2658, 0.1867, 0.2658, 0.1867, 0.2535, 0.1411, 0.2781, 0.1411, 0.2904, 0.1867, 0.2904, 0.1867, 0.2781, 0.1411, 0.2658, 0.1411, 0.2781, 0.1867, 0.2781, 0.1867, 0.2658, 0.1411, 0.3032, 0.1411, 0.3156, 0.1867, 0.3156, 0.1867, 0.3032, 0.1411, 0.3278, 0.1411, 0.3401, 0.1867, 0.3401, 0.1867, 0.3278, 0.1411, 0.3156, 0.1411, 0.3278, 0.1867, 0.3278, 0.1867, 0.3156, 0.1411, 0.2904, 0.1411, 0.3032, 0.1867, 0.3032, 0.1867, 0.2904, 0.1411, 0.2406, 0.1411, 0.2535, 0.1867, 0.2535, 0.1867, 0.2406, 0.534, 0.2817, 0.4997, 0.2572, 0.4823, 0.2365, 0.3835, 0.2568, 0.3627, 0.2009, 0.3763, 0.1774, 0.407, 0.2258, 0.3835, 0.2568, 0.407, 0.2258, 0.4216, 0.2483, 0.407, 0.2258, 0.3763, 0.1774, 0.4285, 0.2138, 0.4335, 0.3317, 0.4381, 0.2651, 0.4589, 0.3072, 0.3851, 0.4771, 0.4026, 0.3179, 0.4335, 0.3317, 0.4589, 0.3072, 0.4997, 0.2572, 0.4852, 0.6725, 0.426, 0.5075, 0.4335, 0.3317, 0.4589, 0.3072, 0.4852, 0.6725, 0.426, 0.5075, 0.4589, 0.3072, 0.5458, 0.8748, 0.5235, 0.7089, 0.5593, 0.6994, 0.5865, 0.8007, 0.5865, 0.8007, 0.5673, 0.951, 0.5458, 0.8748, 0.5015, 0.84, 0.5458, 0.8748, 0.5673, 0.951, 0.534, 0.2817, 0.4823, 0.2365, 0.5029, 0.1568, 0.5241, 0.176, 0.5384, 0.1999, 0.534, 0.2817, 0.5241, 0.176, 0.4798, 0.224, 0.5029, 0.1568, 0.4823, 0.2365, 0.534, 0.2817, 0.5384, 0.1999, 0.545, 0.2264, 0.4798, 0.224, 0.473, 0.2138, 0.4771, 0.1449, 0.5029, 0.1568, 0.4634, 0.2072, 0.4771, 0.1449, 0.473, 0.2138, 0.4634, 0.2072, 0.4511, 0.2045, 0.4502, 0.1411, 0.4771, 0.1449, 0.545, 0.2264, 0.5437, 0.2548, 0.534, 0.2817, 0.534, 0.2817, 0.5172, 0.304, 0.4997, 0.2572, 0.4997, 0.2572, 0.5172, 0.304, 0.4852, 0.6725, 0.5172, 0.6734, 0.4852, 0.6725, 0.5172, 0.304, 0.4796, 0.2489, 0.4589, 0.3072, 0.473, 0.2585, 0.4589, 0.3072, 0.4796, 0.2489, 0.4997, 0.2572, 0.4589, 0.3072, 0.4629, 0.2653, 0.473, 0.2585, 0.4502, 0.1411, 0.4511, 0.2045, 0.4386, 0.207, 0.4227, 0.1454, 0.4227, 0.1454, 0.4386, 0.207, 0.4285, 0.2138, 0.397, 0.1579, 0.407, 0.2258, 0.4285, 0.2138, 0.4219, 0.2235, 0.4192, 0.2358, 0.407, 0.2258, 0.4219, 0.2235, 0.3763, 0.1774, 0.397, 0.1579, 0.4285, 0.2138, 0.4192, 0.2358, 0.4216, 0.2483, 0.407, 0.2258, 0.3835, 0.2568, 0.3563, 0.2281, 0.3627, 0.2009, 0.4589, 0.3072, 0.4381, 0.2651, 0.4504, 0.2678, 0.4284, 0.2585, 0.4381, 0.2651, 0.4335, 0.3317, 0.4026, 0.3179, 0.4026, 0.3179, 0.3835, 0.2568, 0.4216, 0.2483, 0.4284, 0.2585, 0.3851, 0.3047, 0.3684, 0.2832, 0.3835, 0.2568, 0.3835, 0.2568, 0.3684, 0.2832, 0.3582, 0.2567, 0.3563, 0.2281, 0.3835, 0.2568, 0.3582, 0.2567, 0.4026, 0.3179, 0.3851, 0.4771, 0.3851, 0.3047, 0.3851, 0.6731, 0.3851, 0.4771, 0.426, 0.5075, 0.3835, 0.2568, 0.4026, 0.3179, 0.3851, 0.3047, 0.4335, 0.3317, 0.426, 0.5075, 0.3851, 0.4771, 0.4504, 0.2678, 0.4629, 0.2653, 0.4589, 0.3072, 0.5865, 0.8007, 0.5777, 0.7176, 0.5934, 0.7386, 0.5777, 0.7176, 0.5865, 0.8007, 0.5593, 0.6994, 0.5865, 0.8007, 0.6056, 0.7618, 0.614, 0.7865, 0.5934, 0.7386, 0.6056, 0.7618, 0.5865, 0.8007, 0.5172, 0.6734, 0.5388, 0.6846, 0.5235, 0.7089, 0.4852, 0.6725, 0.5172, 0.6734, 0.5235, 0.7089, 0.5235, 0.7089, 0.5388, 0.6846, 0.5593, 0.6994, 0.6185, 0.8118, 0.5865, 0.8007, 0.614, 0.7865, 0.5865, 0.8007, 0.6192, 0.8372, 0.6162, 0.8614, 0.6162, 0.8614, 0.5953, 0.8748, 0.5865, 0.8007, 0.5953, 0.8748, 0.6162, 0.8614, 0.6095, 0.8858, 0.6185, 0.8118, 0.6192, 0.8372, 0.5865, 0.8007, 0.599, 0.9095, 0.5847, 0.9315, 0.5953, 0.8748, 0.5847, 0.9315, 0.5673, 0.951, 0.5953, 0.8748, 0.6095, 0.8858, 0.599, 0.9095, 0.5953, 0.8748, 0.5458, 0.8748, 0.5015, 0.84, 0.5235, 0.7089, 0.5015, 0.99, 0.5015, 0.84, 0.525, 0.9806, 0.5471, 0.9676, 0.525, 0.9806, 0.5015, 0.84, 0.5673, 0.951, 0.5471, 0.9676, 0.5015, 0.84, 0.3851, 0.6731, 0.3982, 0.84, 0.3733, 0.7, 0.3733, 0.7, 0.3627, 0.6846, 0.3851, 0.6731, 0.3419, 0.6997, 0.3491, 0.7461, 0.3234, 0.718, 0.3234, 0.718, 0.3491, 0.7461, 0.3079, 0.739, 0.3491, 0.7461, 0.3419, 0.6997, 0.3627, 0.6846, 0.2958, 0.7622, 0.3491, 0.7461, 0.2874, 0.7866, 0.2958, 0.7622, 0.3079, 0.739, 0.3491, 0.7461, 0.3491, 0.7461, 0.3627, 0.6846, 0.3733, 0.7, 0.3851, 0.6731, 0.4852, 0.6725, 0.5015, 0.84, 0.3982, 0.84, 0.3785, 0.9367, 0.354, 0.9275, 0.3491, 0.7461, 0.3982, 0.84, 0.3541, 0.9674, 0.3342, 0.951, 0.354, 0.9275, 0.3785, 0.9367, 0.3785, 0.9367, 0.3982, 0.84, 0.3982, 0.9895, 0.3757, 0.9802, 0.3541, 0.9674, 0.3785, 0.9367, 0.3982, 0.9895, 0.3757, 0.9802, 0.3785, 0.9367, 0.2823, 0.8358, 0.3491, 0.7461, 0.2852, 0.861, 0.3062, 0.8748, 0.2852, 0.861, 0.3491, 0.7461, 0.3491, 0.7461, 0.2823, 0.8358, 0.283, 0.8115, 0.2874, 0.7866, 0.3491, 0.7461, 0.283, 0.8115, 0.3062, 0.8748, 0.354, 0.9275, 0.3168, 0.9315, 0.3342, 0.951, 0.3168, 0.9315, 0.354, 0.9275, 0.292, 0.8857, 0.3062, 0.8748, 0.3026, 0.9095, 0.3168, 0.9315, 0.3026, 0.9095, 0.3062, 0.8748, 0.2852, 0.861, 0.3062, 0.8748, 0.292, 0.8857, 0.3982, 0.84, 0.3491, 0.7461, 0.3733, 0.7, 0.8555, 0.5332, 0.8314, 0.1257, 0.7928, 0.1687, 0.7719, 0.1873, 0.7928, 0.1687, 0.7668, 0.1176, 0.9057, 0.8113, 0.9367, 0.6869, 0.8904, 0.6023, 0.7011, 0.5444, 0.7205, 0.7869, 0.7132, 0.5648, 0.4796, 0.2489, 0.4823, 0.2365, 0.4997, 0.2572, 0.5015, 0.84, 0.4852, 0.6725, 0.5235, 0.7089, 0.3851, 0.6731, 0.426, 0.5075, 0.4852, 0.6725, 0.5673, 0.951, 0.5865, 0.8007, 0.5953, 0.8748, 0.3062, 0.8748, 0.3491, 0.7461, 0.354, 0.9275])
me_object_3.materials.append(mat_plaster)
me_object_3.use_remesh_fix_poles = True
me_object_3.use_remesh_preserve_attributes = False
me_object_3.use_mirror_vertex_groups = False
me_object_3.update()
me_object_3.normals_split_custom_set([tuple(v) for v in zip(*[iter([-8.476e-15, -3.688e-16, -1.0, -1.062e-15, 4.409e-16, -1.0, -1.242e-14, -3.679e-15, -1.0, 9.781e-16, -2.88e-16, -1.0, -8.476e-15, -3.688e-16, -1.0, 9.056e-16, 2.167e-15, -1.0, 9.781e-16, -2.88e-16, -1.0, 1.562e-15, -1.196e-15, -1.0, -1.062e-15, 4.409e-16, -1.0, -8.476e-15, -3.688e-16, -1.0, 1.479e-14, -9.892e-15, -1.0, 3.403e-14, -2.277e-14, -1.0, -6.23e-23, 8.233e-23, -1.0, -2.115e-14, 7.336e-15, -1.0, 1.469e-11, -2.624e-11, -1.0, -3.063e-17, -1.066e-16, -1.0, 4.325e-18, 1.462e-18, -1.0, -2.115e-14, 7.336e-15, -1.0, -1.951e-14, -7.674e-15, -1.0, 1.469e-11, -2.624e-11, -1.0, -2.115e-14, 7.336e-15, -1.0, 4.325e-18, 1.462e-18, -1.0, 1.469e-11, -2.624e-11, -1.0, 9.718e-12, 2.219e-11, -1.0, -1.696e-10, 3.599e-10, -1.0, 5.69e-12, -6.459e-12, -1.0, 2.037e-16, 5.504e-17, -1.0, 5.854e-15, -5.476e-15, -1.0, 1.069e-14, -1.079e-14, -1.0, 5.854e-15, -5.476e-15, -1.0, 2.037e-16, 5.504e-17, -1.0, 5.69e-12, -6.459e-12, -1.0, -1.358e-10, 9.482e-11, -1.0, -8.179e-17, 1.731e-16, -1.0, 3.363e-17, 7.179e-17, -1.0, -1.358e-10, 9.482e-11, -1.0, 3.363e-17, 7.179e-17, -1.0, 2.842e-10, -4.493e-10, -1.0, 3.005e-15, 3.461e-16, -1.0, -1.062e-15, 4.409e-16, -1.0, 8.72e-17, 1.678e-15, -1.0, -1.062e-15, 4.409e-16, -1.0, 3.005e-15, 3.461e-16, -1.0, -1.242e-14, -3.679e-15, -1.0, 2.163e-15, -6.738e-16, -1.0, 3.639e-15, -1.134e-15, -1.0, -1.242e-14, -3.679e-15, -1.0, 3.005e-15, 3.461e-16, -1.0, 0.0, 0.0, -1.0, 3.639e-15, -1.134e-15, -1.0, 2.163e-15, -6.738e-16, -1.0, 0.0, 0.0, -1.0, 0.0, 0.0, -1.0, 0.0, 0.0, -1.0, 2.163e-15, -6.738e-16, -1.0, 9.056e-16, 2.167e-15, -1.0, -8.476e-15, -3.688e-16, -1.0, -1.247e-15, 9.179e-15, -1.0, 1.562e-15, -1.196e-15, -1.0, 9.781e-16, -2.88e-16, -1.0, -2.349e-15, 2.139e-15, -1.0, 9.781e-16, -2.88e-16, -1.0, 9.056e-16, 2.167e-15, -1.0, 6.636e-17, -3.093e-16, -1.0, 9.056e-16, 2.167e-15, -1.0, -3.063e-17, -1.066e-16, -1.0, 6.636e-17, -3.093e-16, -1.0, 5.69e-12, -6.459e-12, -1.0, -3.063e-17, -1.066e-16, -1.0, 1.469e-11, -2.624e-11, -1.0, -1.247e-15, 9.179e-15, -1.0, -1.339e-22, -8.548e-24, -1.0, 9.056e-16, 2.167e-15, -1.0, 9.056e-16, 2.167e-15, -1.0, -1.339e-22, -8.548e-24, -1.0, -6.516e-23, 1.418e-23, -1.0, -6.516e-23, 1.418e-23, -1.0, -2.115e-14, 7.336e-15, -1.0, 9.056e-16, 2.167e-15, -1.0, -2.115e-14, 7.336e-15, -1.0, -6.516e-23, 1.418e-23, -1.0, -5.818e-24, -6.133e-24, -1.0, 9.964e-24, -2.469e-22, -1.0, 0.0, 0.0, -1.0, 0.0, 0.0, -1.0, 8.929e-24, -2.213e-22, -1.0, 1.636e-22, 1.044e-22, -1.0, 9.964e-24, -2.469e-22, -1.0, 8.929e-24, -2.213e-22, -1.0, -1.116e-22, -1.16e-22, -1.0, -6.23e-23, 8.233e-23, -1.0, 1.326e-21, 8.564e-22, -1.0, 1.636e-22, 1.044e-22, -1.0, -1.291e-22, -9.485e-22, -1.0, 1.326e-21, 8.564e-22, -1.0, -6.23e-23, 8.233e-23, -1.0, -1.688e-23, 1.322e-23, -1.0, -6.23e-23, 8.233e-23, -1.0, -1.715e-22, 1.737e-22, -1.0, -6.23e-23, 8.233e-23, -1.0, 1.636e-22, 1.044e-22, -1.0, -1.116e-22, -1.16e-22, -1.0, -1.715e-22, 1.737e-22, -1.0, -1.688e-23, 1.322e-23, -1.0, -7.643e-24, 1.684e-23, -1.0, 1.479e-14, -9.892e-15, -1.0, -6.23e-23, 8.233e-23, -1.0, -1.291e-22, -9.485e-22, -1.0, -6.23e-23, 8.233e-23, -1.0, 3.403e-14, -2.277e-14, -1.0, -2.115e-14, 7.336e-15, -1.0, -5.818e-24, -6.133e-24, -1.0, -1.464e-13, 3.177e-13, -1.0, -1.464e-13, 3.177e-13, -1.0, -8.066e-16, 3.347e-14, -1.0, -2.115e-14, 7.336e-15, -1.0, -1.16e-15, -8.162e-15, -1.0, -1.951e-14, -7.674e-15, -1.0, -8.066e-16, 3.347e-14, -1.0, 3.403e-14, -2.277e-14, -1.0, 1.479e-14, -9.892e-15, -1.0, -1.16e-15, -8.162e-15, -1.0, -8.066e-16, 3.347e-14, -1.0, -1.116e-16, 1.182e-16, -1.0, 1.479e-14, -9.892e-15, -1.0, 0.0, 0.0, -1.0, 1.479e-14, -9.892e-15, -1.0, 0.0, 0.0, -1.0, 0.0, 0.0, -1.0, -7.643e-24, 1.684e-23, -1.0, 0.0, 0.0, -1.0, 1.479e-14, -9.892e-15, -1.0, 3.076e-12, -6.257e-12, -1.0, -1.16e-15, -8.162e-15, -1.0, -1.116e-16, 1.182e-16, -1.0, 4.325e-18, 1.462e-18, -1.0, -1.16e-15, -8.162e-15, -1.0, 3.076e-12, -6.257e-12, -1.0, 1.469e-11, -2.624e-11, -1.0, 4.325e-18, 1.462e-18, -1.0, 3.076e-12, -6.257e-12, -1.0, 1.479e-14, -9.892e-15, -1.0, -1.116e-16, 1.182e-16, -1.0, -1.16e-15, -8.162e-15, -1.0, -1.951e-14, -7.674e-15, -1.0, -1.16e-15, -8.162e-15, -1.0, 4.325e-18, 1.462e-18, -1.0, 2.037e-16, 5.504e-17, -1.0, 0.0, 0.0, -1.0, 0.0, 0.0, -1.0, 0.0, 0.0, -1.0, -7.529e-19, 1.203e-18, -1.0, 2.037e-16, 5.504e-17, -1.0, -1.27e-15, 2.852e-15, -1.0, 0.0, 0.0, -1.0, 2.037e-16, 5.504e-17, -1.0, -1.27e-15, 2.852e-15, -1.0, 0.0, 0.0, -1.0, 0.0, 0.0, -1.0, 0.0, 0.0, -1.0, -1.27e-15, 2.852e-15, -1.0, 0.0, 0.0, -1.0, -8.414e-17, 1.56e-17, -1.0, 5.69e-12, -6.459e-12, -1.0, 2.037e-16, 5.504e-17, -1.0, -7.529e-19, 1.203e-18, -1.0, -3.063e-17, -1.066e-16, -1.0, 5.69e-12, -6.459e-12, -1.0, -8.414e-17, 1.56e-17, -1.0, 0.0, 0.0, -1.0, 0.0, 0.0, -1.0, -1.27e-15, 2.852e-15, -1.0, -1.27e-15, 2.852e-15, -1.0, 0.0, 0.0, -1.0, 0.0, 0.0, -1.0, -1.27e-15, 2.852e-15, -1.0, 0.0, 0.0, -1.0, 0.0, 0.0, -1.0, 0.0, 0.0, -1.0, -1.27e-15, 2.852e-15, -1.0, 0.0, 0.0, -1.0, 0.0, 0.0, -1.0, -1.27e-15, 2.852e-15, -1.0, -2.612e-14, 2.011e-14, -1.0, -2.612e-14, 2.011e-14, -1.0, -1.27e-15, 2.852e-15, -1.0, 1.069e-14, -1.079e-14, -1.0, 0.0, 0.0, -1.0, -1.27e-15, 2.852e-15, -1.0, 0.0, 0.0, -1.0, 5.854e-15, -5.476e-15, -1.0, -2.04e-16, 1.669e-16, -1.0, -2.27e-16, 3.443e-16, -1.0, -2.04e-16, 1.669e-16, -1.0, 5.69e-12, -6.459e-12, -1.0, -1.696e-10, 3.599e-10, -1.0, 5.854e-15, -5.476e-15, -1.0, 5.69e-12, -6.459e-12, -1.0, -2.04e-16, 1.669e-16, -1.0, -2.04e-16, 1.669e-16, -1.0, 6.443e-17, -6.453e-17, -1.0, -2.27e-16, 3.443e-16, -1.0, 9.718e-12, 2.219e-11, -1.0, 1.615e-10, -3.172e-11, -1.0, 7.66e-10, -6.534e-10, -1.0, 1.615e-10, -3.172e-11, -1.0, 9.718e-12, 2.219e-11, -1.0, -1.358e-10, 9.482e-11, -1.0, -2.498e-15, 1.423e-15, -1.0, -6.779e-18, 1.597e-19, -1.0, -8.179e-17, 1.731e-16, -1.0, -6.779e-18, 1.597e-19, -1.0, -8.627e-18, 1.535e-18, -1.0, -8.179e-17, 1.731e-16, -1.0, -2.498e-15, 1.423e-15, -1.0, -8.179e-17, 1.731e-16, -1.0, -1.358e-10, 9.482e-11, -1.0, -1.101e-17, 3.767e-18, -1.0, -1.392e-17, 7.307e-18, -1.0, -8.179e-17, 1.731e-16, -1.0, -1.101e-17, 3.767e-18, -1.0, -8.179e-17, 1.731e-16, -1.0, -8.627e-18, 1.535e-18, -1.0, 7.66e-10, -6.534e-10, -1.0, -1.696e-10, 3.599e-10, -1.0, 9.718e-12, 2.219e-11, -1.0, 3.076e-12, -6.257e-12, -1.0, 9.718e-12, 2.219e-11, -1.0, 1.469e-11, -2.624e-11, -1.0, 0.0, 0.0, -1.0, 2.842e-10, -4.493e-10, -1.0, 3.363e-17, 7.179e-17, -1.0, 2.842e-10, -4.493e-10, -1.0, 1.159e-10, -1.965e-10, -1.0, 7.66e-10, -6.534e-10, -1.0, 0.0, 0.0, -1.0, 2.842e-10, -4.493e-10, -1.0, 0.0, 0.0, -1.0, 0.0, 0.0, -1.0, 3.363e-17, 7.179e-17, -1.0, 0.0, 0.0, -1.0, 1.159e-10, -1.965e-10, -1.0, 2.842e-10, -4.493e-10, -1.0, 0.0, 0.0, -1.0, -1.79e-17, 1.857e-17, -1.0, -1.405e-17, 2.189e-17, -1.0, -8.179e-17, 1.731e-16, -1.0, -8.179e-17, 1.731e-16, -1.0, -1.68e-17, 1.247e-17, -1.0, -1.79e-17, 1.857e-17, -1.0, -1.392e-17, 7.307e-18, -1.0, -1.68e-17, 1.247e-17, -1.0, -8.179e-17, 1.731e-16, -1.0, -8.179e-17, 1.731e-16, -1.0, 2.057e-18, 4.16e-18, -1.0, 3.363e-17, 7.179e-17, -1.0, 0.0, 0.0, -1.0, 3.363e-17, 7.179e-17, -1.0, 2.057e-18, 4.16e-18, -1.0, -8.118e-18, 1.939e-17, -1.0, -3.679e-18, 1.523e-17, -1.0, -8.179e-17, 1.731e-16, -1.0, 2.057e-18, 4.16e-18, -1.0, -8.179e-17, 1.731e-16, -1.0, -3.679e-18, 1.523e-17, -1.0, -1.405e-17, 2.189e-17, -1.0, -8.118e-18, 1.939e-17, -1.0, -8.179e-17, 1.731e-16, -1.0, 7.66e-10, -6.534e-10, -1.0, 1.615e-10, -3.172e-11, -1.0, 2.842e-10, -4.493e-10, -1.0, -0.7069, 0.7073, 0.0, -0.7069, 0.7073, 0.0, -0.7069, 0.7073, 0.0, -0.7069, 0.7073, 0.0, 0.7073, 0.7069, 0.0, 0.7073, 0.7069, 0.0, 0.7073, 0.7069, 0.0, 0.7073, 0.7069, 0.0, 0.7073, 0.7069, 0.0, 0.7073, 0.7069, 0.0, 0.7073, 0.7069, 0.0, 0.7069, -0.7073, 0.0, 0.7069, -0.7073, 0.0, 0.7069, -0.7073, 0.0, 0.7069, -0.7073, 0.0, -0.9267, -0.3759, -3.574e-06, -0.9724, -0.2334, 4.325e-11, -0.9724, -0.2332, -5.441e-14, -0.9267, -0.3759, 3.591e-06, -0.9965, -0.08347, -4.739e-08, -0.9975, 0.07074, 0.0, -0.9975, 0.07074, 0.0, -0.9965, -0.08347, -1.085e-18, -0.9724, -0.2334, 4.325e-11, -0.9965, -0.08347, -4.739e-08, -0.9965, -0.08347, -1.085e-18, -0.9724, -0.2332, -5.441e-14, -0.9747, 0.2237, 0.0, -0.9285, 0.3712, 0.0, -0.9285, 0.3712, -3.029e-11, -0.9747, 0.2237, 0.0, -0.8611, 0.5085, 0.0, -0.7757, 0.6311, 0.0, -0.7757, 0.6311, -1.167e-10, -0.8611, 0.5085, 4.104e-07, -0.6769, 0.7361, 0.0, -0.7757, 0.6311, -1.167e-10, -0.7757, 0.6311, 0.0, -0.6769, 0.7361, 1.124e-10, -0.9285, 0.3712, 0.0, -0.8611, 0.5085, 0.0, -0.8611, 0.5085, 4.104e-07, -0.9285, 0.3712, -3.029e-11, -0.9975, 0.07074, 0.0, -0.9747, 0.2237, 0.0, -0.9747, 0.2237, 0.0, -0.9975, 0.07074, 0.0, -0.5595, 0.8289, -2.372e-07, -0.4271, 0.9042, 0.0, -0.4271, 0.9042, 0.0, -0.5595, 0.8289, 0.0, -0.2835, 0.959, 0.0, -0.1323, 0.9912, 0.0, -0.1323, 0.9912, 0.0, -0.2835, 0.959, 0.0, -0.4271, 0.9042, 0.0, -0.2835, 0.959, 0.0, -0.2835, 0.959, 0.0, -0.4271, 0.9042, 0.0, 0.02229, 0.9998, 0.0, 0.1745, 0.9847, 0.0, 0.1745, 0.9847, -3.793e-07, 0.02229, 0.9998, -4.328e-11, 0.3191, 0.9477, 1.278e-07, 0.3191, 0.9477, 0.0, 0.452, 0.892, -3.46e-06, 0.452, 0.892, 3.444e-06, 0.1745, 0.9847, 0.0, 0.3191, 0.9477, 0.0, 0.3191, 0.9477, 1.278e-07, 0.1745, 0.9847, -3.793e-07, -0.1323, 0.9912, 0.0, 0.02229, 0.9998, 0.0, 0.02229, 0.9998, -4.328e-11, -0.1323, 0.9912, 0.0, -0.6769, 0.7361, 1.124e-10, -0.5595, 0.8289, -2.372e-07, -0.5595, 0.8289, 0.0, -0.6769, 0.7361, 0.0, -0.7069, 0.7073, -4.116e-05, -0.7069, 0.7073, -5.539e-05, -0.7069, 0.7073, -5.471e-05, -0.7069, 0.7073, -4.116e-05, -0.7069, 0.7073, -5.471e-05, -0.7069, 0.7073, -5.539e-05, -0.7069, 0.7073, -1.19e-05, -0.7069, 0.7073, 0.0, -0.7069, 0.7073, -5.471e-05, -0.7069, 0.7073, -1.19e-05, 1.0, 0.008848, -7.021e-06, 0.9593, -0.2823, 6.838e-07, 0.9593, -0.2823, -1.691e-18, 1.0, 0.008848, 7.054e-06, 0.8321, -0.5546, 0.0, 0.6302, -0.7765, 0.0, 0.6302, -0.7765, 1.299e-06, 0.8321, -0.5546, 0.0, 0.9593, -0.2823, 6.838e-07, 0.8321, -0.5546, 0.0, 0.8321, -0.5546, 0.0, 0.9593, -0.2823, -1.691e-18, 0.384, -0.9233, 1.647e-10, 0.09891, -0.9951, -5.982e-07, 0.09891, -0.9951, 8.653e-19, 0.384, -0.9233, -9.639e-19, -0.2016, -0.9795, 0.0, -0.4827, -0.8758, 0.0, -0.4827, -0.8758, -2.85e-10, -0.2016, -0.9795, -3.121e-11, -0.7113, -0.7029, 0.0, -0.4827, -0.8758, -2.85e-10, -0.4827, -0.8758, 0.0, -0.7113, -0.7029, 1.646e-10, 0.09891, -0.9951, -5.982e-07, -0.2016, -0.9795, 0.0, -0.2016, -0.9795, -3.121e-11, 0.09891, -0.9951, 8.653e-19, 0.6302, -0.7765, 0.0, 0.384, -0.9233, 1.647e-10, 0.384, -0.9233, -9.639e-19, 0.6302, -0.7765, 1.299e-06, -0.8849, -0.4657, -6.838e-07, -0.9834, -0.1817, 0.0, -0.9834, -0.1813, 1.368e-07, -0.8849, -0.4657, 0.0, -0.993, 0.1182, 0.0, -0.9187, 0.395, -7.219e-07, -0.9187, 0.395, 0.0, -0.993, 0.1182, -2.894e-10, -0.9834, -0.1817, 0.0, -0.993, 0.1182, 0.0, -0.993, 0.1182, -2.894e-10, -0.9834, -0.1813, 1.368e-07, -0.7642, 0.645, -6.838e-07, -0.5375, 0.8433, 0.0, -0.5375, 0.8433, -4.459e-11, -0.7642, 0.645, 0.0, -0.2637, 0.9646, -2.85e-10, -0.2637, 0.9646, 0.0, 0.0208, 0.9998, -6.877e-06, 0.0208, 0.9998, 4.807e-05, -0.5375, 0.8433, 0.0, -0.2637, 0.9646, 0.0, -0.2637, 0.9646, -2.85e-10, -0.5375, 0.8433, -4.459e-11, -0.9187, 0.395, -7.219e-07, -0.7642, 0.645, -6.838e-07, -0.7642, 0.645, 0.0, -0.9187, 0.395, 0.0, -0.7113, -0.7029, 1.646e-10, -0.8849, -0.4657, -6.838e-07, -0.8849, -0.4657, 0.0, -0.7113, -0.7029, 0.0, 0.7069, -0.7073, 0.0, 0.7069, -0.7073, 0.0, 0.7069, -0.7073, 0.0, 0.7069, -0.7073, 0.0, 0.8874, 0.4611, -3.583e-06, 0.9464, 0.3231, -1.896e-07, 0.9463, 0.3232, -5.041e-20, 0.8874, 0.4611, 3.6e-06, 0.9844, 0.176, -2.656e-07, 0.9998, 0.02197, 0.0, 0.9998, 0.02197, 0.0, 0.9844, 0.1758, 5.387e-19, 0.9464, 0.3231, -1.896e-07, 0.9844, 0.176, -2.656e-07, 0.9844, 0.1758, 5.387e-19, 0.9463, 0.3232, -5.041e-20, 0.9911, -0.1328, 0.0, 0.9586, -0.2847, 0.0, 0.9586, -0.2847, 2.657e-07, 0.9911, -0.1328, 0.0, 0.904, -0.4276, 0.0, 0.83, -0.5577, 0.0, 0.83, -0.5577, -1.124e-10, 0.904, -0.4276, -7.786e-11, 0.741, -0.6715, 0.0, 0.83, -0.5577, -1.124e-10, 0.83, -0.5577, 0.0, 0.741, -0.6715, -1.231e-07, 0.9586, -0.2847, 0.0, 0.904, -0.4276, 0.0, 0.904, -0.4276, -7.786e-11, 0.9586, -0.2847, 2.657e-07, 0.9998, 0.02197, 0.0, 0.9911, -0.1328, 0.0, 0.9911, -0.1328, 0.0, 0.9998, 0.02197, 0.0, 0.6322, -0.7748, 4.325e-11, 0.5073, -0.8618, 4.327e-11, 0.5073, -0.8618, 0.0, 0.6322, -0.7748, 0.0, 0.3685, -0.9296, 0.0, 0.2204, -0.9754, 0.0, 0.2204, -0.9754, 0.0, 0.3685, -0.9296, 0.0, 0.5073, -0.8618, 4.327e-11, 0.3685, -0.9296, 0.0, 0.3685, -0.9296, 0.0, 0.5073, -0.8618, 0.0, 0.06683, -0.9978, 0.0, -0.08626, -0.9963, 0.0, -0.08636, -0.9963, 3.494e-07, 0.06683, -0.9978, -4.328e-11, -0.08626, -0.9963, 0.0, -0.234, -0.9722, 0.0, -0.234, -0.9722, 1.292e-07, -0.08636, -0.9963, 3.494e-07, 0.2204, -0.9754, 0.0, 0.06683, -0.9978, 0.0, 0.06683, -0.9978, -4.328e-11, 0.2204, -0.9754, 0.0, -0.234, -0.9722, 0.0, -0.3718, -0.9283, -3.471e-06, -0.3718, -0.9283, -3.814e-05, -0.234, -0.9722, 1.292e-07, 0.741, -0.6715, -1.231e-07, 0.6322, -0.7748, 4.325e-11, 0.6322, -0.7748, 0.0, 0.741, -0.6715, 0.0, -1.0, -1.624e-06, 0.0, -0.925, -0.3799, 0.0, -0.925, -0.38, -1.936e-06, -1.0, -1.624e-06, -8.462e-09, -0.6996, -0.7145, 7.279e-11, -0.3635, -0.9316, 6.77e-10, -0.3635, -0.9316, 0.0, -0.6996, -0.7145, 0.0, -0.925, -0.3799, 0.0, -0.6996, -0.7145, 7.279e-11, -0.6996, -0.7145, 0.0, -0.925, -0.38, -1.936e-06, -7.14e-06, -1.0, 0.0, 0.3799, -0.925, 0.0, 0.3799, -0.925, -3.53e-10, -7.14e-06, -1.0, 4.177e-07, 0.7144, -0.6997, -6.714e-08, 0.9316, -0.3634, 6.808e-10, 0.9316, -0.3634, 0.0, 0.7144, -0.6997, -7e-25, 0.3799, -0.925, 0.0, 0.7144, -0.6997, -6.714e-08, 0.7144, -0.6997, -7e-25, 0.3799, -0.925, -3.53e-10, -0.3635, -0.9316, 6.77e-10, -7.14e-06, -1.0, 0.0, -7.14e-06, -1.0, 4.177e-07, -0.3635, -0.9316, 0.0, 0.9316, -0.3634, 6.808e-10, 1.0, 1.065e-05, 0.0, 1.0, 1.065e-05, -3.891e-10, 0.9316, -0.3634, 0.0, 0.925, 0.3799, 0.0, 0.6996, 0.7145, 7.279e-11, 0.6996, 0.7145, 0.0, 0.925, 0.3799, -2.014e-06, 0.3635, 0.9316, 6.77e-10, 3.163e-06, 1.0, 0.0, 3.163e-06, 1.0, -3.891e-10, 0.3635, 0.9316, 0.0, 0.6996, 0.7145, 7.279e-11, 0.3635, 0.9316, 6.77e-10, 0.3635, 0.9316, 0.0, 0.6996, 0.7145, 0.0, -0.3799, 0.925, 0.0, -0.7144, 0.6997, 6.896e-11, -0.7144, 0.6997, 2.204e-17, -0.38, 0.925, -1.936e-06, -0.9316, 0.3635, 6.77e-10, -1.0, -1.967e-06, 8.086e-09, -1.0, -1.967e-06, 0.0, -0.9316, 0.3634, -8.644e-17, -0.7144, 0.6997, 6.896e-11, -0.9316, 0.3635, 6.77e-10, -0.9316, 0.3634, -8.644e-17, -0.7144, 0.6997, 2.204e-17, 3.163e-06, 1.0, 0.0, -0.3799, 0.925, 0.0, -0.38, 0.925, -1.936e-06, 3.163e-06, 1.0, -3.891e-10, 1.0, 1.065e-05, 0.0, 0.925, 0.3799, 0.0, 0.925, 0.3799, -2.014e-06, 1.0, 1.065e-05, -3.891e-10, 0.0, 0.0, 1.0, 0.0, 0.0, 1.0, 0.0, 0.0, 1.0, 0.0, 0.0, 1.0, 0.0, 0.0, 1.0, 0.0, 0.0, 1.0, 0.0, 0.0, 1.0, 0.0, 0.0, 1.0, 0.0, 0.0, 1.0, 0.0, 0.0, 1.0, 0.0, 0.0, 1.0, 0.0, 0.0, 1.0, 0.0, 0.0, 1.0, 0.0, 0.0, 1.0, 0.0, 0.0, 1.0, 0.0, 0.0, 1.0, 0.0, 0.0, 1.0, 0.0, 0.0, 1.0, 0.0, 0.0, 1.0, 0.0, 0.0, 1.0, 0.0, 0.0, 1.0, 0.0, 0.0, 1.0, 0.0, 0.0, 1.0, 0.0, 0.0, 1.0, 0.0, 0.0, 1.0, 0.0, 0.0, 1.0, 0.0, 0.0, 1.0, 0.0, 0.0, 1.0, 0.0, 0.0, 1.0, 0.0, 0.0, 1.0, 0.0, 0.0, 1.0, 0.0, 0.0, 1.0, 0.0, 0.0, 1.0, 0.0, 0.0, 1.0, 0.0, 0.0, 1.0, 0.0, 0.0, 1.0, 0.0, 0.0, 1.0, 0.0, 0.0, 1.0, 0.0, 0.0, 1.0, 0.0, 0.0, 1.0, 0.0, 0.0, 1.0, 0.0, 0.0, 1.0, 0.0, 0.0, 1.0, 0.0, 0.0, 1.0, 0.0, 0.0, 1.0, 0.0, 0.0, 1.0, 0.0, 0.0, 1.0, 0.0, 0.0, 1.0, 0.0, 0.0, 1.0, 0.0, 0.0, 1.0, 0.0, 0.0, 1.0, 0.0, 0.0, 1.0, 0.0, 0.0, 1.0, 0.0, 0.0, 1.0, 0.0, 0.0, 1.0, 0.0, 0.0, 1.0, 0.0, 0.0, 1.0, 0.0, 0.0, 1.0, 0.0, 0.0, 1.0, 0.0, 0.0, 1.0, 0.0, 0.0, 1.0, 0.0, 0.0, 1.0, 0.0, 0.0, 1.0, 0.0, 0.0, 1.0, 0.0, 0.0, 1.0, 0.0, 0.0, 1.0, 0.0, 0.0, 1.0, 0.0, 0.0, 1.0, 0.0, 0.0, 1.0, 0.0, 0.0, 1.0, 0.0, 0.0, 1.0, 0.0, 0.0, 1.0, 0.0, 0.0, 1.0, 0.0, 0.0, 1.0, 0.0, 0.0, 1.0, 0.0, 0.0, 1.0, 0.0, 0.0, 1.0, 0.0, 0.0, 1.0, 0.0, 0.0, 1.0, 0.0, 0.0, 1.0, 0.0, 0.0, 1.0, 0.0, 0.0, 1.0, 0.0, 0.0, 1.0, 0.0, 0.0, 1.0, 0.0, 0.0, 1.0, 0.0, 0.0, 1.0, 0.0, 0.0, 1.0, 0.0, 0.0, 1.0, 0.0, 0.0, 1.0, 0.0, 0.0, 1.0, 0.0, 0.0, 1.0, 0.0, 0.0, 1.0, 0.0, 0.0, 1.0, 0.0, 0.0, 1.0, 0.0, 0.0, 1.0, 0.0, 0.0, 1.0, 0.0, 0.0, 1.0, 0.0, 0.0, 1.0, 0.0, 0.0, 1.0, 0.0, 0.0, 1.0, 0.0, 0.0, 1.0, 0.0, 0.0, 1.0, 0.0, 0.0, 1.0, 0.0, 0.0, 1.0, 0.0, 0.0, 1.0, 0.0, 0.0, 1.0, 0.0, 0.0, 1.0, 0.0, 0.0, 1.0, 0.0, 0.0, 1.0, 0.0, 0.0, 1.0, 0.0, 0.0, 1.0, 0.0, 0.0, 1.0, 0.0, 0.0, 1.0, 0.0, 0.0, 1.0, 0.0, 0.0, 1.0, 0.0, 0.0, 1.0, 0.0, 0.0, 1.0, 0.0, 0.0, 1.0, 0.0, 0.0, 1.0, 0.0, 0.0, 1.0, 0.0, 0.0, 1.0, 0.0, 0.0, 1.0, 0.0, 0.0, 1.0, 0.0, 0.0, 1.0, 0.0, 0.0, 1.0, 0.0, 0.0, 1.0, 0.0, 0.0, 1.0, 0.0, 0.0, 1.0, 0.0, 0.0, 1.0, 0.0, 0.0, 1.0, 0.0, 0.0, 1.0, 0.0, 0.0, 1.0, 0.0, 0.0, 1.0, 0.0, 0.0, 1.0, 0.0, 0.0, 1.0, 0.0, 0.0, 1.0, 0.0, 0.0, 1.0, 0.0, 0.0, 1.0, 0.0, 0.0, 1.0, 0.0, 0.0, 1.0, 0.0, 0.0, 1.0, 0.0, 0.0, 1.0, 0.0, 0.0, 1.0, 0.0, 0.0, 1.0, 0.0, 0.0, 1.0, 0.0, 0.0, 1.0, 0.0, 0.0, 1.0, 0.0, 0.0, 1.0, 0.0, 0.0, 1.0, 0.0, 0.0, 1.0, 0.0, 0.0, 1.0, 0.0, 0.0, 1.0, 0.0, 0.0, 1.0, 0.0, 0.0, 1.0, 0.0, 0.0, 1.0, 0.0, 0.0, 1.0, 0.0, 0.0, 1.0, 0.0, 0.0, 1.0, 0.0, 0.0, 1.0, 0.0, 0.0, 1.0, 0.0, 0.0, 1.0, 0.0, 0.0, 1.0, 0.0, 0.0, 1.0, 0.0, 0.0, 1.0, 0.0, 0.0, 1.0, 0.0, 0.0, 1.0, 0.0, 0.0, 1.0, 0.0, 0.0, 1.0, 0.0, 0.0, 1.0, 0.0, 0.0, 1.0, 0.0, 0.0, 1.0, 0.0, 0.0, 1.0, 0.0, 0.0, 1.0, 0.0, 0.0, 1.0, 0.0, 0.0, 1.0, 0.0, 0.0, 1.0, 0.0, 0.0, 1.0, 0.0, 0.0, 1.0, 0.0, 0.0, 1.0, 0.0, 0.0, 1.0, 0.0, 0.0, 1.0, 0.0, 0.0, 1.0, 0.0, 0.0, 1.0, 0.0, 0.0, 1.0, 0.0, 0.0, 1.0, 0.0, 0.0, 1.0, 0.0, 0.0, 1.0, 0.0, 0.0, 1.0, 0.0, 0.0, 1.0, 0.0, 0.0, 1.0, 0.0, 0.0, 1.0, 0.0, 0.0, 1.0, 0.0, 0.0, 1.0, 0.0, 0.0, 1.0, 0.0, 0.0, 1.0, 0.0, 0.0, 1.0, 0.0, 0.0, 1.0, 0.0, 0.0, 1.0, 0.0, 0.0, 1.0, 0.0, 0.0, 1.0, 0.0, 0.0, 1.0, 0.0, 0.0, 1.0, 0.0, 0.0, 1.0, 0.0, 0.0, 1.0, 0.0, 0.0, 1.0, 0.0, 0.0, 1.0, 0.0, 0.0, 1.0, 0.0, 0.0, 1.0, 0.0, 0.0, 1.0, 0.0, 0.0, 1.0, 0.0, 0.0, 1.0, 0.0, 0.0, 1.0, 0.0, 0.0, 1.0, 0.0, 0.0, 1.0, 0.0, 0.0, 1.0, 0.0, 0.0, 1.0, 0.0, 0.0, 1.0, 0.0, 0.0, 1.0, 0.0, 0.0, 1.0, 0.0, 0.0, 1.0, 0.0, 0.0, 1.0, 0.0, 0.0, 1.0, 0.0, 0.0, 1.0, 0.0, 0.0, 1.0, 0.0, 0.0, 1.0, 0.0, 0.0, 1.0, 0.0, 0.0, 1.0, 0.0, 0.0, 1.0, 0.0, 0.0, 1.0, 0.0, 0.0, 1.0, 0.0, 0.0, 1.0, 0.0, 0.0, 1.0, 0.0, 0.0, 1.0, 0.0, 0.0, 1.0, 0.0, 0.0, 1.0, 0.0, 0.0, 1.0, 0.0, 0.0, 1.0, 0.0, 0.0, 1.0, 0.0, 0.0, 1.0, 0.0, 0.0, 1.0, 0.0, 0.0, 1.0, 0.0, 0.0, 1.0, 0.0, 0.0, 1.0, 0.0, 0.0, 1.0, 0.0, 0.0, 1.0, 0.0, 0.0, 1.0, 0.0, 0.0, 1.0, 0.0, 0.0, 1.0, 0.0, 0.0, 1.0, 0.0, 0.0, 1.0, 0.0, 0.0, 1.0, 0.0, 0.0, 1.0, 0.0, 0.0, 1.0, 0.0, 0.0, 1.0, 0.0, 0.0, 1.0, 0.0, 0.0, 1.0, 0.0, 0.0, 1.0, 0.0, 0.0, 1.0, 0.0, 0.0, 1.0, 0.0, 0.0, 1.0, 0.0, 0.0, 1.0, 0.0, 0.0, 1.0, 0.0, 0.0, 1.0, 0.0, 0.0, 1.0, 0.0, 0.0, 1.0, 0.0, 0.0, 1.0, 0.0, 0.0, 1.0, 0.0, 0.0, 1.0, 0.0, 0.0, 1.0, 0.0, 0.0, 1.0, 0.0, 0.0, 1.0, 0.0, 0.0, 1.0, 0.0, 0.0, 1.0, -3.063e-17, -1.066e-16, -1.0, 9.056e-16, 2.167e-15, -1.0, -2.115e-14, 7.336e-15, -1.0, -1.951e-14, -7.674e-15, -1.0, -2.115e-14, 7.336e-15, -1.0, -8.066e-16, 3.347e-14, -1.0, 1.069e-14, -1.079e-14, -1.0, -1.27e-15, 2.852e-15, -1.0, 2.037e-16, 5.504e-17, -1.0, -1.358e-10, 9.482e-11, -1.0, 2.842e-10, -4.493e-10, -1.0, 1.615e-10, -3.172e-11, -1.0, 0.0, 0.0, 1.0, 0.0, 0.0, 1.0, 0.0, 0.0, 1.0, 0.0, 0.0, 1.0, 0.0, 0.0, 1.0, 0.0, 0.0, 1.0, 0.0, 0.0, 1.0, 0.0, 0.0, 1.0, 0.0, 0.0, 1.0, 0.0, 0.0, 1.0, 0.0, 0.0, 1.0, 0.0, 0.0, 1.0, 0.0, 0.0, 1.0, 0.0, 0.0, 1.0, 0.0, 0.0, 1.0])] * 3)])

# ---- objects
ob_object_1 = bpy.data.objects.new('Object_1', me_object_1)
ob_circle = bpy.data.objects.new('CIRCLE', None)
ob_object_3 = bpy.data.objects.new('Object_3', me_object_3)
ob_elements = bpy.data.objects.new('ELEMENTS', None)
ob_repairicon = bpy.data.objects.new('RepairIcon', None)

# ---- transforms, parenting, visibility, modifiers, constraints
ob_object_1.parent = ob_circle
ob_object_1.location = (0.0, 0.0, 0.0)
ob_object_1.color = (0.8, 0.8, 0.8, 1.0)
ob_object_1.lineart.crease_threshold = 0.0
ob_circle.parent = ob_repairicon
ob_circle.location = (-4.647, 8.986, 0.0)
ob_circle.scale = (0.001, 0.001, 0.001)
ob_circle.color = (0.8, 0.8, 0.8, 1.0)
ob_circle.lineart.crease_threshold = 0.0
ob_object_3.parent = ob_elements
ob_object_3.location = (0.0, 0.0, 0.0)
ob_object_3.color = (0.8, 0.8, 0.8, 1.0)
ob_object_3.lineart.crease_threshold = 0.0
ob_elements.parent = ob_repairicon
ob_elements.location = (-4.647, 8.986, 0.0)
ob_elements.scale = (0.001, 0.001, 0.001)
ob_elements.color = (0.8, 0.8, 0.8, 1.0)
ob_elements.lineart.crease_threshold = 0.0
ob_repairicon.location = (0.0, 0.0, 0.0)
ob_repairicon.lineart.crease_threshold = 0.0

# ---- collection membership
col_collection.objects.link(ob_object_1)
col_collection.objects.link(ob_circle)
col_collection.objects.link(ob_object_3)
col_collection.objects.link(ob_elements)
col_collection.objects.link(ob_repairicon)

# ---- scene / render settings (as saved in the file)
scene.frame_start = 1; scene.frame_end = 250; scene.frame_set(1)
scene.render.engine = 'BLENDER_EEVEE_NEXT'
scene.render.fps = 25
scene.cycles.use_denoising = False
scene.cycles.samples = 128
scene.cycles.sampling_pattern = 'TABULATED_SOBOL'
scene.cycles.use_adaptive_sampling = False
scene.cycles.use_light_tree = False
scene.view_settings.view_transform = 'Filmic'
bpy.context.view_layer.update()

# ---- added for rendering (the .blend has no active camera and no usable light): camera, sun
cam_auto = bpy.data.cameras.new('AutoCamera')
cam_auto.lens = 50.0
cam_auto.sensor_width = 36.0
cam_auto.clip_end = 1000.0
ob_auto_camera = bpy.data.objects.new('AutoCamera', cam_auto)
scene.collection.objects.link(ob_auto_camera)
ob_auto_camera.location = (0.606676, -0.734527, 0.485935)
ob_auto_camera.rotation_euler = (1.09748, -7.21219e-08, 0.694738)
scene.camera = ob_auto_camera
light_auto_sun = bpy.data.lights.new('AutoSun', 'SUN')
light_auto_sun.energy = 3.0
light_auto_sun.angle = 0.0523599
ob_auto_sun = bpy.data.objects.new('AutoSun', light_auto_sun)
scene.collection.objects.link(ob_auto_sun)
ob_auto_sun.rotation_euler = (0.872665, 0.174533, 0.523599)
bpy.context.view_layer.update()
